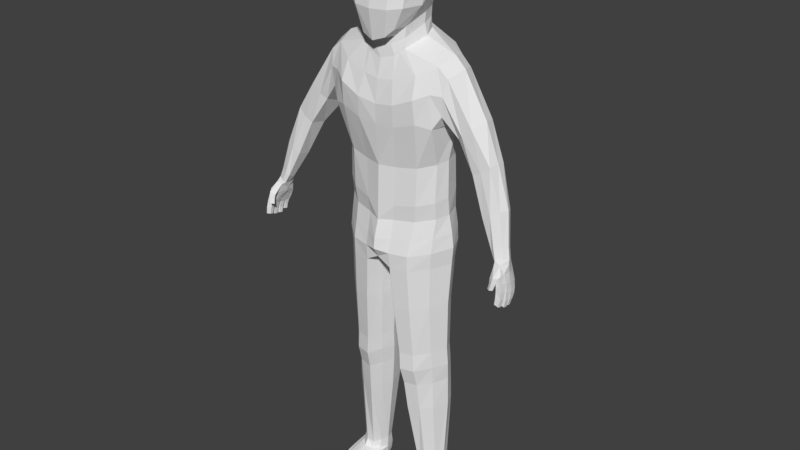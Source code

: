 # Source: char4.blend  (saved by Blender 2.77.0; exported with 4.5.12 LTS)
import bpy
from mathutils import Matrix  # noqa: F401  (used for matrix-valued properties, if any)

bpy.ops.wm.read_factory_settings(use_empty=True)
scene = bpy.context.scene
scene.name = 'Scene'

# ---- collections
col_collection_1 = bpy.data.collections.new('Collection 1'); scene.collection.children.link(col_collection_1)
col_collection_10 = bpy.data.collections.new('Collection 10'); scene.collection.children.link(col_collection_10)

# ---- materials (node trees are filled in below, after node groups)
mat_material = bpy.data.materials.new('Material')
mat_material.alpha_threshold = 0.0
mat_material.use_transparent_shadow = False
mat_material.diffuse_color = (0.5798, 0.4687, 0.2995, 1.0)
mat_material.roughness = 0.5
mat_material.line_color = (0.0, 0.0, 0.0, 1.0)
mat_material_001 = bpy.data.materials.new('Material.001')
mat_material_001.alpha_threshold = 0.0
mat_material_001.use_transparent_shadow = False
mat_material_001.diffuse_color = (0.01103, 0.00512, 0.002769, 1.0)
mat_material_001.roughness = 0.5
mat_material_002 = bpy.data.materials.new('Material.002')
mat_material_002.alpha_threshold = 0.0
mat_material_002.use_transparent_shadow = False
mat_material_002.diffuse_color = (0.07641, 0.04036, 0.01657, 1.0)
mat_material_002.roughness = 0.5
mat_shoes = bpy.data.materials.new('shoes')
mat_shoes.alpha_threshold = 0.0
mat_shoes.use_transparent_shadow = False
mat_shoes.diffuse_color = (0.03511, 0.03511, 0.03511, 1.0)
mat_shoes.roughness = 0.5

# ---- material node trees
mat_material.use_nodes = True; mat_material.node_tree.nodes.clear()
_N = mat_material.node_tree.nodes; _L = mat_material.node_tree.links
n0 = _N.new('ShaderNodeOutputMaterial'); n0.name = 'Material Output'; n0.location = (300, 300)
n1 = _N.new('ShaderNodeBsdfDiffuse'); n1.name = 'Diffuse BSDF'; n1.location = (10, 300)
_L.new(n1.outputs[0], n0.inputs[0])
n0.is_active_output = True
mat_material_001.use_nodes = True; mat_material_001.node_tree.nodes.clear()
_N = mat_material_001.node_tree.nodes; _L = mat_material_001.node_tree.links
n0 = _N.new('ShaderNodeOutputMaterial'); n0.name = 'Material Output'; n0.location = (300, 300)
n1 = _N.new('ShaderNodeBsdfDiffuse'); n1.name = 'Diffuse BSDF'; n1.location = (10, 300)
_L.new(n1.outputs[0], n0.inputs[0])
n0.is_active_output = True
mat_material_002.use_nodes = True; mat_material_002.node_tree.nodes.clear()
_N = mat_material_002.node_tree.nodes; _L = mat_material_002.node_tree.links
n0 = _N.new('ShaderNodeOutputMaterial'); n0.name = 'Material Output'; n0.location = (300, 300)
n1 = _N.new('ShaderNodeBsdfDiffuse'); n1.name = 'Diffuse BSDF'; n1.location = (10, 300)
_L.new(n1.outputs[0], n0.inputs[0])
n0.is_active_output = True
mat_shoes.use_nodes = True; mat_shoes.node_tree.nodes.clear()
_N = mat_shoes.node_tree.nodes; _L = mat_shoes.node_tree.links
n0 = _N.new('ShaderNodeOutputMaterial'); n0.name = 'Material Output'; n0.location = (300, 300)
n1 = _N.new('ShaderNodeBsdfDiffuse'); n1.name = 'Diffuse BSDF'; n1.location = (10, 300)
_L.new(n1.outputs[0], n0.inputs[0])
n0.is_active_output = True

# ---- world
world_world = bpy.data.worlds.new('World'); scene.world = world_world
world_world.color = (0.05088, 0.05088, 0.05088)
world_world.use_sun_shadow = False
world_world.sun_shadow_jitter_overblur = 0.0
world_world.cycles.sampling_method = 'MANUAL'

# ---- meshes
me_cube = bpy.data.meshes.new('Cube')
me_cube.from_pydata([(0.6623, 0.5147, 0.9642), (0.7138, -0.6461, 1.069), (0.4898, -0.9179, -0.637), (0.7633, 0.1452, 1.172), (0.7837, -0.2539, 1.196), (0.5542, -0.601, -0.6224), (0.3007, -1.015, -0.8123), (0.4414, -0.7579, 1.202), (0.7506, 0.3761, 0.2637), (0.6141, 0.1821, -0.3132), (0.758, -0.8133, 0.4583), (0.7166, -0.9157, -0.158), (0.4344, 0.5956, 1.074), (0.8595, 0.05121, 0.3124), (0.6804, -0.1021, -0.3856), (0.8717, -0.3377, 0.5003), (0.8499, -0.4387, -0.158), (0.4949, 0.6783, 0.3149), (0.3566, 0.4151, -0.2278), (0.4752, -1.013, 0.5139), (0.4367, -1.119, -0.1917), (0.4746, -0.3126, 1.452), (0.4764, 0.2548, 1.423), (0.3275, -0.7192, -0.8418), (0.5638, -0.6656, -1.089), (0.5934, 0.2174, -0.8245), (0.7223, -0.1058, -0.8982), (0.3818, 0.4433, -0.8024), (0.3532, -0.751, -1.249), (0.2451, -0.7527, -1.023), (0.5282, -0.6234, -0.873), (0.5957, 0.1877, -0.5694), (0.3147, 0.3993, -0.4868), (0.6606, -0.1168, -0.6376), (1.398, -0.5767, -1.321), (1.407, 0.2405, -1.247), (1.522, -0.1071, -1.177), (0.3991, 0.6717, -1.177), (0.4056, -0.8875, -1.743), (1.394, -0.7444, -2.679), (1.407, 0.4035, -2.334), (1.537, -0.0289, -2.709), (0.3598, 0.7451, -2.169), (0.497, -0.987, -2.771), (1.262, -0.3775, -4.967), (1.248, 0.3608, -4.905), (1.401, -0.06278, -4.917), (0.1478, 0.6695, -4.915), (0.3504, -0.8082, -5.094), (0.242, 0.483, -3.558), (0.4434, -0.7986, -3.78), (1.289, -0.3973, -3.624), (1.394, -0.1159, -3.572), (1.287, 0.2589, -3.507), (0.1763, 0.5341, -4.454), (0.3928, -0.8413, -4.721), (1.402, -0.1161, -4.487), (1.27, -0.4293, -4.555), (1.286, 0.3057, -4.404), (0.3777, 0.8104, -1.603), (0.4994, -1.019, -2.264), (1.34, -0.769, -1.906), (1.402, 0.415, -1.739), (0.395, -0.9665, -0.7217), (0.5483, 0.5551, 1.019), (0.5776, -0.702, 1.136), (0.6268, 0.5219, 0.2718), (0.4853, 0.2986, -0.2705), (0.6166, -0.9131, 0.4861), (0.5767, -1.017, -0.1748), (0.6292, -0.2833, 1.324), (0.6199, 0.2, 1.298), (0.4409, -0.661, -0.734), (0.488, 0.3293, -0.8135), (0.4585, -0.7083, -1.169), (0.4552, 0.2935, -0.5281), (0.3866, -0.6881, -0.9479), (0.9709, 0.5707, -1.164), (0.9766, -0.802, -1.57), (0.9116, 0.6845, -2.165), (1.046, -0.9117, -2.607), (0.7441, 0.5774, -4.939), (0.8673, -0.6741, -5.044), (0.802, 0.433, -3.48), (0.9504, -0.7016, -3.707), (0.6922, 0.4856, -4.432), (0.9165, -0.7034, -4.635), (0.942, 0.7574, -1.648), (1.024, -0.9664, -2.049), (3.428, -0.7512, -5.098), (3.441, -0.4796, -5.163), (3.507, -0.6308, -5.11), (3.217, -0.7841, -5.189), (3.237, -0.4919, -5.224), (3.244, -0.6475, -5.24), (3.262, -0.8319, -5.144), (3.304, -0.4471, -5.222), (2.88, -0.3034, -3.198), (2.832, -0.5473, -3.223), (2.412, -0.5808, -3.494), (2.356, -0.224, -3.554), (2.69, 0.04067, -3.35), (2.481, 0.03121, -3.489), (2.62, -0.5835, -3.391), (2.861, -0.09353, -3.238), (2.475, -0.225, -2.369), (1.963, -0.5029, -2.83), (2.0, 0.2569, -2.78), (2.094, -0.5949, -2.695), (2.334, -0.5706, -2.496), (1.877, -0.05572, -2.977), (2.236, 0.2408, -2.524), (2.411, 0.05812, -2.413), (3.187, -0.6124, -4.121), (2.773, -0.3833, -4.409), (3.028, -0.1469, -4.264), (3.199, -0.2411, -4.164), (3.277, -0.4167, -4.12), (2.789, -0.6849, -4.353), (2.898, -0.1933, -4.352), (2.99, -0.6976, -4.221), (1.79, -0.1241, -1.408), (1.574, -0.632, -2.383), (1.582, 0.316, -2.288), (1.604, -0.6664, -1.92), (1.669, -0.5673, -1.545), (1.602, -0.04919, -2.65), (1.589, 0.3693, -1.798), (1.682, 0.2044, -1.469), (1.25, -0.4674, -5.435), (1.294, 0.3997, -5.353), (1.479, -0.04789, -5.365), (0.1121, 0.7729, -5.364), (0.3488, -0.9086, -5.545), (0.8406, 0.7357, -5.326), (0.8313, -0.7896, -5.512), (1.213, -0.5105, -6.196), (1.288, 0.332, -6.176), (1.48, -0.03702, -6.16), (0.3808, 0.6132, -6.191), (0.3525, -0.9506, -6.258), (0.7429, 0.6603, -6.222), (0.8104, -0.8704, -6.262), (0.06672, -0.1376, -6.254), (0.1837, -0.5344, -6.24), (0.1717, 0.3544, -6.273), (1.313, 0.01571, -12.06), (1.241, 0.2457, -12.05), (0.9695, 0.3679, -12.07), (0.769, 0.3174, -12.06), (1.015, -0.3228, -12.15), (1.209, -0.1547, -12.15), (0.8054, -0.3113, -12.17), (0.634, 0.2174, -12.08), (0.659, -0.1716, -12.11), (0.5728, 0.01113, -12.08), (1.521, -0.0424, -5.73), (1.32, 0.3955, -5.729), (0.3416, -0.9776, -5.884), (0.8167, -0.8756, -5.867), (1.246, -0.5229, -5.791), (0.8618, 0.7948, -5.733), (0.186, 0.8547, -5.746), (0.9017, -0.7168, -9.021), (1.413, -0.006014, -8.94), (1.207, -0.369, -8.97), (1.268, 0.2797, -8.954), (0.8506, 0.4852, -8.986), (0.376, -0.4084, -9.028), (0.537, -0.7918, -9.036), (0.2641, -0.07957, -9.041), (0.3654, 0.2862, -9.045), (0.522, 0.4887, -9.024), (1.436, -0.08494, -7.203), (0.7852, 0.5674, -7.287), (0.4314, -0.8922, -7.324), (0.3862, 0.5982, -7.301), (0.8432, -0.8173, -7.309), (1.199, -0.5037, -7.242), (1.267, 0.2441, -7.224), (0.2424, -0.5453, -7.319), (0.127, -0.1715, -7.336), (0.2281, 0.2925, -7.348), (0.9415, -0.5181, -10.2), (1.205, -0.3022, -10.17), (1.258, 0.351, -10.14), (0.4815, -0.3221, -10.22), (0.3733, -0.01066, -10.21), (0.4732, 0.3776, -10.19), (1.383, 0.06908, -10.13), (0.8997, 0.5742, -10.14), (0.618, -0.5918, -10.22), (0.6249, 0.555, -10.14), (0.8824, -0.7174, -8.568), (1.193, -0.408, -8.525), (1.253, 0.246, -8.509), (0.3538, -0.4446, -8.587), (0.2447, -0.1171, -8.6), (0.3426, 0.2701, -8.607), (1.4, -0.04238, -8.493), (0.8318, 0.4938, -8.549), (0.5167, -0.7897, -8.583), (0.4945, 0.5048, -8.579), (1.386, 0.04505, -9.395), (0.8662, 0.5476, -9.428), (0.5698, -0.6743, -9.481), (0.5663, 0.5395, -9.447), (0.912, -0.6003, -9.465), (1.195, -0.3197, -9.434), (1.252, 0.327, -9.403), (0.4224, -0.3483, -9.484), (0.3127, -0.03114, -9.485), (0.4128, 0.3461, -9.479), (1.343, -0.01841, -12.33), (1.286, 0.2729, -12.29), (0.9792, 0.4351, -12.32), (0.7651, 0.361, -12.31), (1.021, -0.4129, -12.31), (1.225, -0.2241, -12.3), (0.8092, -0.3542, -12.33), (0.6169, 0.2379, -12.34), (0.6611, -0.2013, -12.33), (0.5735, -0.001471, -12.37), (1.377, -0.0202, -12.58), (1.298, 0.2538, -12.58), (0.9967, 0.4004, -12.6), (0.7877, 0.3276, -12.6), (0.6418, 0.2194, -12.61), (0.5763, -0.002523, -12.62), (1.345, -0.7032, -12.43), (1.039, -1.129, -12.47), (1.243, -0.9377, -12.45), (0.8097, -1.14, -12.47), (0.6609, -1.079, -12.48), (0.5927, -0.8704, -12.47), (1.352, -0.7457, -12.58), (1.051, -1.182, -12.59), (1.255, -0.9463, -12.58), (0.82, -1.2, -12.59), (0.6708, -1.131, -12.61), (0.5953, -0.9201, -12.61), (0.8126, -0.8062, -12.39), (0.6811, -0.6967, -12.42), (1.351, -0.438, -12.59), (1.345, -0.4119, -12.38), (1.217, -0.5975, -12.36), (1.014, -0.8058, -12.36), (0.5874, -0.5033, -12.43), (0.6213, -0.5329, -12.62), (0.6272, 0.2302, -12.48), (0.7754, 0.3529, -12.46), (1.363, -0.01962, -12.46), (1.295, 0.2653, -12.44), (0.5725, -0.002183, -12.5), (0.9884, 0.4267, -12.46), (1.249, -0.942, -12.51), (1.349, -0.7244, -12.5), (0.5978, -0.8951, -12.54), (0.6658, -1.115, -12.54), (0.8148, -1.181, -12.53), (1.045, -1.165, -12.53), (0.6079, -0.5184, -12.52), (1.348, -0.425, -12.48), (3.486, -1.102, -6.003), (3.607, -1.115, -6.025), (3.422, -0.981, -5.564), (3.583, -0.9943, -5.512), (3.492, -1.017, -6.028), (3.613, -1.03, -6.05), (3.413, -0.8666, -5.626), (3.615, -0.8473, -5.555), (3.629, -1.08, -5.867), (3.614, -1.041, -5.694), (3.46, -1.022, -5.716), (3.486, -1.069, -5.859), (3.631, -0.9233, -5.728), (3.638, -0.9776, -5.896), (3.495, -0.9689, -5.888), (3.467, -0.9223, -5.752), (3.51, -0.9334, -6.069), (3.633, -0.9399, -6.095), (3.512, -0.8488, -6.089), (3.635, -0.8517, -6.115), (3.426, -0.7246, -5.674), (3.617, -0.7055, -5.602), (3.654, -0.9138, -5.929), (3.641, -0.8881, -5.75), (3.478, -0.8859, -5.774), (3.509, -0.9085, -5.919), (3.654, -0.7606, -5.783), (3.659, -0.8049, -5.954), (3.515, -0.8071, -5.942), (3.49, -0.7704, -5.805), (3.502, -0.7814, -6.09), (3.623, -0.7835, -6.114), (3.497, -0.6949, -6.111), (3.618, -0.6971, -6.135), (3.414, -0.5697, -5.698), (3.581, -0.5569, -5.634), (3.652, -0.7562, -5.953), (3.65, -0.7311, -5.784), (3.487, -0.7377, -5.808), (3.509, -0.7575, -5.943), (3.637, -0.6057, -5.811), (3.644, -0.6508, -5.979), (3.501, -0.6539, -5.968), (3.475, -0.6168, -5.832), (3.485, -0.606, -6.036), (3.578, -0.6067, -6.057), (3.48, -0.5392, -6.051), (3.573, -0.5399, -6.072), (3.401, -0.4496, -5.712), (3.543, -0.441, -5.656), (3.6, -0.5883, -5.929), (3.594, -0.5705, -5.793), (3.469, -0.576, -5.809), (3.49, -0.59, -5.92), (3.58, -0.4727, -5.811), (3.591, -0.5065, -5.948), (3.481, -0.5095, -5.938), (3.454, -0.4815, -5.825), (3.536, -0.98, -5.362), (3.538, -0.8478, -5.359), (3.542, -0.6535, -5.398), (3.503, -0.5158, -5.43), (3.462, -0.4099, -5.451), (3.362, -0.9407, -5.46), (3.324, -0.8182, -5.447), (3.313, -0.6842, -5.484), (3.322, -0.5645, -5.497), (3.326, -0.4466, -5.518), (3.303, -1.118, -5.675), (3.38, -1.175, -5.662), (3.271, -0.8733, -5.231), (3.43, -0.8686, -5.191), (3.362, -1.061, -5.692), (3.439, -1.117, -5.679), (3.527, -0.6677, -5.209), (3.41, -1.155, -5.532), (3.433, -1.126, -5.384), (3.311, -1.063, -5.446), (3.319, -1.092, -5.562), (3.508, -1.042, -5.416), (3.482, -1.087, -5.551), (3.388, -1.026, -5.579), (3.393, -0.9937, -5.494), (3.429, -0.4282, -5.284), (3.271, -0.6693, -5.364), (3.305, -0.4598, -5.329), (3.359, -0.7124, -4.872), (3.113, -0.5839, -5.052), (3.231, -0.3807, -4.995), (3.37, -0.4271, -4.929), (3.437, -0.5783, -4.88), (3.11, -0.7537, -4.994), (3.15, -0.4241, -5.018), (3.191, -0.7909, -4.929), (-0.6623, 0.5147, 0.9642), (-0.7138, -0.6461, 1.069), (-0.4898, -0.9179, -0.637), (-0.7633, 0.1452, 1.172), (-0.7837, -0.2539, 1.196), (-0.5542, -0.601, -0.6224), (-0.3007, -1.015, -0.8123), (-0.4414, -0.7579, 1.202), (-0.7506, 0.3761, 0.2637), (-0.6141, 0.1821, -0.3132), (-0.758, -0.8133, 0.4583), (-0.7166, -0.9157, -0.158), (-0.4344, 0.5956, 1.074), (-0.8595, 0.05121, 0.3124), (-0.6804, -0.1021, -0.3856), (-0.8717, -0.3377, 0.5003), (-0.8499, -0.4387, -0.158), (-0.4949, 0.6783, 0.3149), (-0.3566, 0.4151, -0.2278), (-0.4752, -1.013, 0.5139), (-0.4367, -1.119, -0.1917), (-0.4746, -0.3126, 1.452), (-0.4764, 0.2548, 1.423), (-0.3275, -0.7192, -0.8418), (0.0, -1.071, -0.9156), (0.0, -0.8035, 1.205), (0.0, 0.5883, 1.089), (0.0, 0.6868, 0.3412), (0.0, 0.4296, -0.2306), (0.0, -1.063, 0.509), (0.0, -1.174, -0.213), (0.0, -0.3116, 1.453), (0.0, 0.2628, 1.431), (0.0, -0.7512, -0.8771), (-0.5638, -0.6656, -1.089), (-0.5934, 0.2174, -0.8245), (-0.7223, -0.1058, -0.8982), (-0.3818, 0.4433, -0.8024), (-0.3532, -0.751, -1.249), (0.0, 0.4599, -0.8032), (0.0, -0.8118, -1.36), (-0.2451, -0.7527, -1.023), (-0.5282, -0.6234, -0.873), (-0.5957, 0.1877, -0.5694), (-0.3147, 0.3993, -0.4868), (0.0, 0.4298, -0.5381), (-0.6606, -0.1168, -0.6376), (0.0, -0.7643, -1.087), (-1.398, -0.5767, -1.321), (-1.407, 0.2405, -1.247), (-1.522, -0.1071, -1.177), (-0.3991, 0.6717, -1.177), (-0.4056, -0.8875, -1.743), (0.0, 0.613, -1.117), (0.0, -0.9143, -1.79), (-1.394, -0.7444, -2.679), (-1.407, 0.4035, -2.334), (-1.537, -0.0289, -2.709), (-0.3598, 0.7451, -2.169), (-0.497, -0.987, -2.771), (0.0, 0.697, -2.208), (0.0, -0.9967, -2.791), (-1.262, -0.3775, -4.967), (-1.248, 0.3608, -4.905), (-1.401, -0.06278, -4.917), (-0.1478, 0.6695, -4.915), (-0.3504, -0.8082, -5.094), (0.0, 0.6913, -4.917), (0.0, -0.9489, -5.118), (-0.242, 0.483, -3.558), (0.0, 0.519, -3.538), (-0.4434, -0.7986, -3.78), (-1.289, -0.3973, -3.624), (-1.394, -0.1159, -3.572), (-1.287, 0.2589, -3.507), (0.0, -0.9094, -3.783), (-0.1763, 0.5341, -4.454), (-0.3928, -0.8413, -4.721), (-1.402, -0.1161, -4.487), (0.0, -0.9357, -4.714), (0.0, 0.5837, -4.428), (-1.27, -0.4293, -4.555), (-1.286, 0.3057, -4.404), (-0.3777, 0.8104, -1.603), (0.0, 0.7671, -1.595), (-0.4994, -1.019, -2.264), (-1.34, -0.769, -1.906), (-1.402, 0.415, -1.739), (0.0, -0.9954, -2.337), (-0.395, -0.9665, -0.7217), (-0.5483, 0.5551, 1.019), (-0.5776, -0.702, 1.136), (-0.6268, 0.5219, 0.2718), (-0.4853, 0.2986, -0.2705), (-0.6166, -0.9131, 0.4861), (-0.5767, -1.017, -0.1748), (-0.6292, -0.2833, 1.324), (-0.6199, 0.2, 1.298), (-0.4409, -0.661, -0.734), (-0.488, 0.3293, -0.8135), (-0.4585, -0.7083, -1.169), (-0.4552, 0.2935, -0.5281), (-0.3866, -0.6881, -0.9479), (-0.9709, 0.5707, -1.164), (-0.9766, -0.802, -1.57), (-0.9116, 0.6845, -2.165), (-1.046, -0.9117, -2.607), (-0.7441, 0.5774, -4.939), (-0.8673, -0.6741, -5.044), (-0.802, 0.433, -3.48), (-0.9504, -0.7016, -3.707), (-0.6922, 0.4856, -4.432), (-0.9165, -0.7034, -4.635), (-0.942, 0.7574, -1.648), (-1.024, -0.9664, -2.049), (-3.428, -0.7512, -5.098), (-3.441, -0.4796, -5.163), (-3.507, -0.6308, -5.11), (-3.217, -0.7841, -5.189), (-3.237, -0.4919, -5.224), (-3.244, -0.6475, -5.24), (-3.262, -0.8319, -5.144), (-3.304, -0.4471, -5.222), (-2.88, -0.3034, -3.198), (-2.832, -0.5473, -3.223), (-2.412, -0.5808, -3.494), (-2.356, -0.224, -3.554), (-2.69, 0.04067, -3.35), (-2.481, 0.03121, -3.489), (-2.62, -0.5835, -3.391), (-2.861, -0.09353, -3.238), (-2.475, -0.225, -2.369), (-1.963, -0.5029, -2.83), (-2.0, 0.2569, -2.78), (-2.094, -0.5949, -2.695), (-2.334, -0.5706, -2.496), (-1.877, -0.05572, -2.977), (-2.236, 0.2408, -2.524), (-2.411, 0.05812, -2.413), (-3.187, -0.6124, -4.121), (-2.773, -0.3833, -4.409), (-3.028, -0.1469, -4.264), (-3.199, -0.2411, -4.164), (-3.277, -0.4167, -4.12), (-2.789, -0.6849, -4.353), (-2.898, -0.1933, -4.352), (-2.99, -0.6976, -4.221), (-1.79, -0.1241, -1.408), (-1.574, -0.632, -2.383), (-1.582, 0.316, -2.288), (-1.604, -0.6664, -1.92), (-1.669, -0.5673, -1.545), (-1.602, -0.04919, -2.65), (-1.589, 0.3693, -1.798), (-1.682, 0.2044, -1.469), (-1.25, -0.4674, -5.435), (-1.294, 0.3997, -5.353), (-1.479, -0.04789, -5.365), (-0.1121, 0.7729, -5.364), (-0.3488, -0.9086, -5.545), (0.0, 0.8213, -5.36), (0.0, -1.075, -5.564), (-0.8406, 0.7357, -5.326), (-0.8313, -0.7896, -5.512), (-1.213, -0.5105, -6.196), (-1.288, 0.332, -6.176), (-1.48, -0.03702, -6.16), (-0.3808, 0.6132, -6.191), (-0.3525, -0.9506, -6.258), (0.0, 0.641, -6.042), (0.0, -0.9613, -6.066), (-0.7429, 0.6603, -6.222), (-0.8104, -0.8704, -6.262), (0.0, -0.1536, -6.139), (-0.06672, -0.1376, -6.254), (0.0, -0.4021, -6.241), (-0.1837, -0.5344, -6.24), (0.0, 0.3155, -6.067), (-0.1717, 0.3544, -6.273), (-1.313, 0.01571, -12.06), (-1.241, 0.2457, -12.05), (-0.9695, 0.3679, -12.07), (-0.769, 0.3174, -12.06), (-1.015, -0.3228, -12.15), (-1.209, -0.1547, -12.15), (-0.8054, -0.3113, -12.17), (-0.634, 0.2174, -12.08), (-0.659, -0.1716, -12.11), (-0.5728, 0.01113, -12.08), (-1.521, -0.0424, -5.73), (-1.32, 0.3955, -5.729), (-0.3416, -0.9776, -5.884), (-0.8167, -0.8756, -5.867), (-1.246, -0.5229, -5.791), (0.0, -1.11, -5.817), (-0.8618, 0.7948, -5.733), (-0.186, 0.8547, -5.746), (0.0, 0.8704, -5.693), (-0.9017, -0.7168, -9.021), (-1.413, -0.006014, -8.94), (-1.207, -0.369, -8.97), (-1.268, 0.2797, -8.954), (-0.8506, 0.4852, -8.986), (-0.376, -0.4084, -9.028), (-0.537, -0.7918, -9.036), (-0.2641, -0.07957, -9.041), (-0.3654, 0.2862, -9.045), (-0.522, 0.4887, -9.024), (-1.436, -0.08494, -7.203), (-0.7852, 0.5674, -7.287), (-0.4314, -0.8922, -7.324), (-0.3862, 0.5982, -7.301), (-0.8432, -0.8173, -7.309), (-1.199, -0.5037, -7.242), (-1.267, 0.2441, -7.224), (-0.2424, -0.5453, -7.319), (-0.127, -0.1715, -7.336), (-0.2281, 0.2925, -7.348), (-0.9415, -0.5181, -10.2), (-1.205, -0.3022, -10.17), (-1.258, 0.351, -10.14), (-0.4815, -0.3221, -10.22), (-0.3733, -0.01066, -10.21), (-0.4732, 0.3776, -10.19), (-1.383, 0.06908, -10.13), (-0.8997, 0.5742, -10.14), (-0.618, -0.5918, -10.22), (-0.6249, 0.555, -10.14), (-0.8824, -0.7174, -8.568), (-1.193, -0.408, -8.525), (-1.253, 0.246, -8.509), (-0.3538, -0.4446, -8.587), (-0.2447, -0.1171, -8.6), (-0.3426, 0.2701, -8.607), (-1.4, -0.04238, -8.493), (-0.8318, 0.4938, -8.549), (-0.5167, -0.7897, -8.583), (-0.4945, 0.5048, -8.579), (-1.386, 0.04505, -9.395), (-0.8662, 0.5476, -9.428), (-0.5698, -0.6743, -9.481), (-0.5663, 0.5395, -9.447), (-0.912, -0.6003, -9.465), (-1.195, -0.3197, -9.434), (-1.252, 0.327, -9.403), (-0.4224, -0.3483, -9.484), (-0.3127, -0.03114, -9.485), (-0.4128, 0.3461, -9.479), (-1.343, -0.01841, -12.33), (-1.286, 0.2729, -12.29), (-0.9792, 0.4351, -12.32), (-0.7651, 0.361, -12.31), (-1.021, -0.4129, -12.31), (-1.225, -0.2241, -12.3), (-0.8092, -0.3542, -12.33), (-0.6169, 0.2379, -12.34), (-0.6611, -0.2013, -12.33), (-0.5735, -0.001471, -12.37), (-1.377, -0.0202, -12.58), (-1.298, 0.2538, -12.58), (-0.9967, 0.4004, -12.6), (-0.7877, 0.3276, -12.6), (-0.6418, 0.2194, -12.61), (-0.5763, -0.002523, -12.62), (-1.345, -0.7032, -12.43), (-1.039, -1.129, -12.47), (-1.243, -0.9377, -12.45), (-0.8097, -1.14, -12.47), (-0.6609, -1.079, -12.48), (-0.5927, -0.8704, -12.47), (-1.352, -0.7457, -12.58), (-1.051, -1.182, -12.59), (-1.255, -0.9463, -12.58), (-0.82, -1.2, -12.59), (-0.6708, -1.131, -12.61), (-0.5953, -0.9201, -12.61), (-0.8126, -0.8062, -12.39), (-0.6811, -0.6967, -12.42), (-1.351, -0.438, -12.59), (-1.345, -0.4119, -12.38), (-1.217, -0.5975, -12.36), (-1.014, -0.8058, -12.36), (-0.5874, -0.5033, -12.43), (-0.6213, -0.5329, -12.62), (-0.6272, 0.2302, -12.48), (-0.7754, 0.3529, -12.46), (-1.363, -0.01962, -12.46), (-1.295, 0.2653, -12.44), (-0.5725, -0.002183, -12.5), (-0.9884, 0.4267, -12.46), (-1.249, -0.942, -12.51), (-1.349, -0.7244, -12.5), (-0.5978, -0.8951, -12.54), (-0.6658, -1.115, -12.54), (-0.8148, -1.181, -12.53), (-1.045, -1.165, -12.53), (-0.6079, -0.5184, -12.52), (-1.348, -0.425, -12.48), (-3.486, -1.102, -6.003), (-3.607, -1.115, -6.025), (-3.422, -0.981, -5.564), (-3.583, -0.9943, -5.512), (-3.492, -1.017, -6.028), (-3.613, -1.03, -6.05), (-3.413, -0.8666, -5.626), (-3.615, -0.8473, -5.555), (-3.629, -1.08, -5.867), (-3.614, -1.041, -5.694), (-3.46, -1.022, -5.716), (-3.486, -1.069, -5.859), (-3.631, -0.9233, -5.728), (-3.638, -0.9776, -5.896), (-3.495, -0.9689, -5.888), (-3.467, -0.9223, -5.752), (-3.51, -0.9334, -6.069), (-3.633, -0.9399, -6.095), (-3.512, -0.8488, -6.089), (-3.635, -0.8517, -6.115), (-3.426, -0.7246, -5.674), (-3.617, -0.7055, -5.602), (-3.654, -0.9138, -5.929), (-3.641, -0.8881, -5.75), (-3.478, -0.8859, -5.774), (-3.509, -0.9085, -5.919), (-3.654, -0.7606, -5.783), (-3.659, -0.8049, -5.954), (-3.515, -0.8071, -5.942), (-3.49, -0.7704, -5.805), (-3.502, -0.7814, -6.09), (-3.623, -0.7835, -6.114), (-3.497, -0.6949, -6.111), (-3.618, -0.6971, -6.135), (-3.414, -0.5697, -5.698), (-3.581, -0.5569, -5.634), (-3.652, -0.7562, -5.953), (-3.65, -0.7311, -5.784), (-3.487, -0.7377, -5.808), (-3.509, -0.7575, -5.943), (-3.637, -0.6057, -5.811), (-3.644, -0.6508, -5.979), (-3.501, -0.6539, -5.968), (-3.475, -0.6168, -5.832), (-3.485, -0.606, -6.036), (-3.578, -0.6067, -6.057), (-3.48, -0.5392, -6.051), (-3.573, -0.5399, -6.072), (-3.401, -0.4496, -5.712), (-3.543, -0.441, -5.656), (-3.6, -0.5883, -5.929), (-3.594, -0.5705, -5.793), (-3.469, -0.576, -5.809), (-3.49, -0.59, -5.92), (-3.58, -0.4727, -5.811), (-3.591, -0.5065, -5.948), (-3.481, -0.5095, -5.938), (-3.454, -0.4815, -5.825), (-3.536, -0.98, -5.362), (-3.538, -0.8478, -5.359), (-3.542, -0.6535, -5.398), (-3.503, -0.5158, -5.43), (-3.462, -0.4099, -5.451), (-3.362, -0.9407, -5.46), (-3.324, -0.8182, -5.447), (-3.313, -0.6842, -5.484), (-3.322, -0.5645, -5.497), (-3.326, -0.4466, -5.518), (-3.303, -1.118, -5.675), (-3.38, -1.175, -5.662), (-3.271, -0.8733, -5.231), (-3.43, -0.8686, -5.191), (-3.362, -1.061, -5.692), (-3.439, -1.117, -5.679), (-3.527, -0.6677, -5.209), (-3.41, -1.155, -5.532), (-3.433, -1.126, -5.384), (-3.311, -1.063, -5.446), (-3.319, -1.092, -5.562), (-3.508, -1.042, -5.416), (-3.482, -1.087, -5.551), (-3.388, -1.026, -5.579), (-3.393, -0.9937, -5.494), (-3.429, -0.4282, -5.284), (-3.271, -0.6693, -5.364), (-3.305, -0.4598, -5.329), (-3.359, -0.7124, -4.872), (-3.113, -0.5839, -5.052), (-3.231, -0.3807, -4.995), (-3.37, -0.4271, -4.929), (-3.437, -0.5783, -4.88), (-3.11, -0.7537, -4.994), (-3.15, -0.4241, -5.018), (-3.191, -0.7909, -4.929)], [], [(16, 11, 2, 5), (0, 3, 13, 8), (8, 13, 14, 9), (3, 4, 15, 13), (13, 15, 16, 14), (4, 1, 10, 15), (15, 10, 11, 16), (383, 12, 17, 384), (384, 17, 18, 385), (64, 0, 8, 66), (66, 8, 9, 67), (69, 20, 6, 63), (65, 7, 19, 68), (68, 19, 20, 69), (65, 70, 21, 7), (70, 71, 22, 21), (71, 64, 12, 22), (63, 72, 5, 2), (381, 390, 23, 6), (22, 12, 383, 389), (21, 22, 389, 388), (7, 21, 388, 382), (19, 386, 387, 20), (7, 382, 386, 19), (20, 387, 381, 6), (5, 14, 16), (76, 29, 28, 74), (75, 31, 25, 73), (402, 32, 27, 396), (31, 33, 26, 25), (29, 404, 397, 28), (33, 30, 24, 26), (14, 5, 30, 33), (23, 390, 404, 29), (9, 14, 33, 31), (385, 18, 32, 402), (67, 9, 31, 75), (72, 23, 29, 76), (396, 27, 37, 410), (74, 28, 38, 78), (25, 26, 36, 35), (26, 24, 34, 36), (28, 397, 411, 38), (73, 25, 35, 77), (441, 59, 42, 417), (88, 60, 43, 80), (356, 354, 92, 95), (355, 351, 96, 93), (60, 445, 418, 43), (87, 62, 40, 79), (437, 54, 47, 424), (86, 55, 48, 82), (58, 56, 46, 45), (56, 57, 44, 46), (55, 436, 425, 48), (85, 58, 45, 81), (79, 40, 53, 83), (43, 418, 432, 50), (41, 39, 51, 52), (40, 41, 52, 53), (80, 43, 50, 84), (417, 42, 49, 427), (83, 53, 58, 85), (50, 432, 436, 55), (52, 51, 57, 56), (53, 52, 56, 58), (84, 50, 55, 86), (427, 49, 54, 437), (77, 35, 62, 87), (38, 411, 445, 60), (353, 349, 89, 91), (354, 350, 94, 92), (78, 38, 60, 88), (410, 37, 59, 441), (34, 78, 88, 61), (37, 77, 87, 59), (51, 84, 86, 57), (49, 83, 85, 54), (39, 80, 84, 51), (42, 79, 83, 49), (54, 85, 81, 47), (57, 86, 82, 44), (59, 87, 79, 42), (61, 88, 80, 39), (27, 73, 77, 37), (24, 74, 78, 34), (5, 72, 76, 30), (18, 67, 75, 32), (32, 75, 73, 27), (30, 76, 74, 24), (6, 23, 72, 63), (3, 0, 64, 71), (4, 3, 71, 70), (1, 4, 70, 65), (10, 68, 69, 11), (1, 65, 68, 10), (11, 69, 63, 2), (17, 66, 67, 18), (12, 64, 66, 17), (351, 352, 90, 96), (350, 355, 93, 94), (349, 356, 95, 89), (352, 353, 91, 90), (112, 105, 97, 104), (109, 108, 103, 98), (110, 107, 102, 100), (111, 112, 104, 101), (106, 110, 100, 99), (105, 109, 98, 97), (107, 111, 101, 102), (108, 106, 99, 103), (124, 122, 106, 108), (123, 127, 111, 107), (121, 125, 109, 105), (122, 126, 110, 106), (127, 128, 112, 111), (126, 123, 107, 110), (125, 124, 108, 109), (128, 121, 105, 112), (104, 97, 117, 116), (98, 103, 120, 113), (100, 102, 119, 114), (101, 104, 116, 115), (99, 100, 114, 118), (97, 98, 113, 117), (102, 101, 115, 119), (103, 99, 118, 120), (35, 36, 121, 128), (34, 61, 124, 125), (41, 40, 123, 126), (62, 35, 128, 127), (39, 41, 126, 122), (36, 34, 125, 121), (40, 62, 127, 123), (61, 39, 122, 124), (81, 45, 130, 134), (424, 47, 132, 517), (44, 82, 135, 129), (45, 46, 131, 130), (82, 48, 133, 135), (46, 44, 129, 131), (48, 425, 518, 133), (47, 81, 134, 132), (157, 156, 138, 137), (159, 158, 140, 142), (156, 160, 136, 138), (158, 551, 527, 140), (162, 161, 141, 139), (161, 157, 137, 141), (554, 162, 139, 526), (160, 159, 142, 136), (534, 526, 139, 145), (532, 530, 143, 144), (527, 532, 144, 140), (191, 186, 154, 152), (530, 534, 145, 143), (190, 185, 147, 148), (184, 183, 150, 151), (189, 184, 151, 146), (149, 148, 215, 216), (155, 153, 220, 222), (148, 147, 214, 215), (154, 155, 222, 221), (186, 187, 155, 154), (185, 189, 146, 147), (183, 191, 152, 150), (187, 188, 153, 155), (192, 190, 148, 149), (188, 192, 149, 153), (129, 135, 159, 160), (517, 132, 162, 554), (134, 130, 157, 161), (132, 134, 161, 162), (133, 518, 551, 158), (131, 129, 160, 156), (135, 133, 158, 159), (130, 131, 156, 157), (198, 202, 172, 171), (202, 200, 167, 172), (197, 198, 171, 170), (193, 201, 169, 163), (195, 199, 164, 166), (196, 197, 170, 168), (199, 194, 165, 164), (194, 193, 163, 165), (200, 195, 166, 167), (201, 196, 168, 169), (140, 144, 180, 175), (141, 137, 179, 174), (136, 142, 177, 178), (138, 136, 178, 173), (144, 143, 181, 180), (137, 138, 173, 179), (142, 140, 175, 177), (143, 145, 182, 181), (139, 141, 174, 176), (145, 139, 176, 182), (212, 206, 192, 188), (206, 204, 190, 192), (211, 212, 188, 187), (207, 205, 191, 183), (209, 203, 189, 185), (210, 211, 187, 186), (203, 208, 184, 189), (208, 207, 183, 184), (204, 209, 185, 190), (205, 210, 186, 191), (175, 180, 196, 201), (174, 179, 195, 200), (178, 177, 193, 194), (173, 178, 194, 199), (180, 181, 197, 196), (179, 173, 199, 195), (177, 175, 201, 193), (181, 182, 198, 197), (176, 174, 200, 202), (182, 176, 202, 198), (169, 168, 210, 205), (167, 166, 209, 204), (165, 163, 207, 208), (164, 165, 208, 203), (168, 170, 211, 210), (166, 164, 203, 209), (163, 169, 205, 207), (170, 171, 212, 211), (172, 167, 204, 206), (171, 172, 206, 212), (248, 243, 235, 240), (252, 251, 223, 224), (244, 245, 231, 229), (249, 250, 226, 227), (152, 154, 221, 219), (150, 152, 219, 217), (151, 150, 217, 218), (153, 149, 216, 220), (146, 151, 218, 213), (147, 146, 213, 214), (246, 241, 232, 230), (224, 223, 228, 227), (242, 247, 234, 233), (226, 225, 224, 227), (254, 252, 224, 225), (253, 249, 227, 228), (250, 254, 225, 226), (262, 244, 229, 256), (245, 246, 230, 231), (261, 248, 240, 257), (258, 257, 240, 239), (256, 255, 237, 235), (235, 237, 239, 240), (237, 236, 238, 239), (259, 258, 239, 238), (260, 259, 238, 236), (255, 260, 236, 237), (241, 242, 233, 232), (219, 221, 242, 241), (253, 228, 248, 261), (218, 217, 246, 245), (251, 213, 244, 262), (221, 222, 247, 242), (217, 219, 241, 246), (213, 218, 245, 244), (228, 223, 243, 248), (223, 251, 262, 243), (222, 253, 261, 247), (231, 230, 260, 255), (230, 232, 259, 260), (232, 233, 258, 259), (229, 231, 255, 256), (233, 234, 257, 258), (247, 261, 257, 234), (243, 262, 256, 235), (216, 215, 254, 250), (222, 220, 249, 253), (215, 214, 252, 254), (220, 216, 250, 249), (214, 213, 251, 252), (272, 266, 265, 273), (268, 276, 271, 264), (276, 268, 267, 277), (268, 264, 263, 267), (273, 265, 269, 278), (275, 270, 266, 272), (276, 275, 272, 271), (263, 274, 277, 267), (274, 273, 278, 277), (270, 275, 278, 269), (275, 276, 277, 278), (264, 271, 274, 263), (271, 272, 273, 274), (286, 270, 269, 287), (282, 290, 285, 280), (290, 282, 281, 291), (282, 280, 279, 281), (287, 269, 283, 292), (289, 284, 270, 286), (290, 289, 286, 285), (279, 288, 291, 281), (288, 287, 292, 291), (284, 289, 292, 283), (289, 290, 291, 292), (280, 285, 288, 279), (285, 286, 287, 288), (300, 284, 283, 301), (296, 304, 299, 294), (304, 296, 295, 305), (296, 294, 293, 295), (301, 283, 297, 306), (303, 298, 284, 300), (304, 303, 300, 299), (293, 302, 305, 295), (302, 301, 306, 305), (298, 303, 306, 297), (303, 304, 305, 306), (294, 299, 302, 293), (299, 300, 301, 302), (314, 298, 297, 315), (310, 318, 313, 308), (318, 310, 309, 319), (310, 308, 307, 309), (315, 297, 311, 320), (317, 312, 298, 314), (318, 317, 314, 313), (307, 316, 319, 309), (316, 315, 320, 319), (312, 317, 320, 311), (317, 318, 319, 320), (308, 313, 316, 307), (313, 314, 315, 316), (298, 312, 325, 324), (266, 270, 322, 321), (284, 298, 324, 323), (270, 284, 323, 322), (265, 326, 327, 269), (269, 327, 328, 283), (283, 328, 329, 297), (297, 329, 330, 311), (311, 330, 325, 312), (265, 266, 321, 326), (339, 334, 333, 340), (336, 343, 338, 332), (343, 336, 335, 344), (336, 332, 331, 335), (340, 333, 326, 345), (342, 321, 334, 339), (343, 342, 339, 338), (331, 341, 344, 335), (341, 340, 345, 344), (321, 342, 345, 326), (342, 343, 344, 345), (332, 338, 341, 331), (338, 339, 340, 341), (324, 325, 346, 337), (330, 329, 347, 348), (325, 330, 348, 346), (322, 323, 337), (328, 327, 347), (323, 324, 337), (329, 328, 347), (327, 326, 333, 347), (322, 337, 334, 321), (90, 91, 337, 346), (91, 89, 334, 337), (96, 90, 346, 348), (95, 333, 334, 89), (94, 93, 96, 348, 347), (94, 347, 333, 95, 92), (116, 117, 353, 352), (113, 120, 356, 349), (114, 119, 355, 350), (115, 116, 352, 351), (118, 114, 350, 354), (117, 113, 349, 353), (119, 115, 351, 355), (120, 118, 354, 356), (373, 362, 359, 368), (357, 365, 370, 360), (365, 366, 371, 370), (360, 370, 372, 361), (370, 371, 373, 372), (361, 372, 367, 358), (372, 373, 368, 367), (383, 384, 374, 369), (384, 385, 375, 374), (447, 449, 365, 357), (449, 450, 366, 365), (452, 446, 363, 377), (448, 451, 376, 364), (451, 452, 377, 376), (448, 364, 378, 453), (453, 378, 379, 454), (454, 379, 369, 447), (446, 359, 362, 455), (381, 363, 380, 390), (379, 389, 383, 369), (378, 388, 389, 379), (364, 382, 388, 378), (376, 377, 387, 386), (364, 376, 386, 382), (377, 363, 381, 387), (362, 373, 371), (459, 457, 395, 398), (458, 456, 392, 400), (402, 396, 394, 401), (400, 392, 393, 403), (398, 395, 397, 404), (403, 393, 391, 399), (371, 403, 399, 362), (380, 398, 404, 390), (366, 400, 403, 371), (385, 402, 401, 375), (450, 458, 400, 366), (455, 459, 398, 380), (396, 410, 408, 394), (457, 461, 409, 395), (392, 406, 407, 393), (393, 407, 405, 391), (395, 409, 411, 397), (456, 460, 406, 392), (441, 417, 415, 440), (471, 463, 416, 442), (748, 478, 475, 746), (747, 476, 479, 743), (442, 416, 418, 445), (470, 462, 413, 444), (437, 424, 422, 433), (469, 465, 423, 434), (439, 420, 421, 435), (435, 421, 419, 438), (434, 423, 425, 436), (468, 464, 420, 439), (462, 466, 431, 413), (416, 428, 432, 418), (414, 430, 429, 412), (413, 431, 430, 414), (463, 467, 428, 416), (417, 427, 426, 415), (466, 468, 439, 431), (428, 434, 436, 432), (430, 435, 438, 429), (431, 439, 435, 430), (467, 469, 434, 428), (427, 437, 433, 426), (460, 470, 444, 406), (409, 442, 445, 411), (745, 474, 472, 741), (746, 475, 477, 742), (461, 471, 442, 409), (410, 441, 440, 408), (405, 443, 471, 461), (408, 440, 470, 460), (429, 438, 469, 467), (426, 433, 468, 466), (412, 429, 467, 463), (415, 426, 466, 462), (433, 422, 464, 468), (438, 419, 465, 469), (440, 415, 462, 470), (443, 412, 463, 471), (394, 408, 460, 456), (391, 405, 461, 457), (362, 399, 459, 455), (375, 401, 458, 450), (401, 394, 456, 458), (399, 391, 457, 459), (363, 446, 455, 380), (360, 454, 447, 357), (361, 453, 454, 360), (358, 448, 453, 361), (367, 368, 452, 451), (358, 367, 451, 448), (368, 359, 446, 452), (374, 375, 450, 449), (369, 374, 449, 447), (743, 479, 473, 744), (742, 477, 476, 747), (741, 472, 478, 748), (744, 473, 474, 745), (495, 487, 480, 488), (492, 481, 486, 491), (493, 483, 485, 490), (494, 484, 487, 495), (489, 482, 483, 493), (488, 480, 481, 492), (490, 485, 484, 494), (491, 486, 482, 489), (507, 491, 489, 505), (506, 490, 494, 510), (504, 488, 492, 508), (505, 489, 493, 509), (510, 494, 495, 511), (509, 493, 490, 506), (508, 492, 491, 507), (511, 495, 488, 504), (487, 499, 500, 480), (481, 496, 503, 486), (483, 497, 502, 485), (484, 498, 499, 487), (482, 501, 497, 483), (480, 500, 496, 481), (485, 502, 498, 484), (486, 503, 501, 482), (406, 511, 504, 407), (405, 508, 507, 443), (414, 509, 506, 413), (444, 510, 511, 406), (412, 505, 509, 414), (407, 504, 508, 405), (413, 506, 510, 444), (443, 507, 505, 412), (464, 519, 513, 420), (424, 517, 515, 422), (419, 512, 520, 465), (420, 513, 514, 421), (465, 520, 516, 423), (421, 514, 512, 419), (423, 516, 518, 425), (422, 515, 519, 464), (547, 522, 523, 546), (549, 529, 525, 548), (546, 523, 521, 550), (548, 525, 527, 551), (553, 524, 528, 552), (552, 528, 522, 547), (554, 526, 524, 553), (550, 521, 529, 549), (534, 535, 524, 526), (532, 533, 531, 530), (527, 525, 533, 532), (583, 542, 544, 578), (530, 531, 535, 534), (582, 538, 537, 577), (576, 541, 540, 575), (581, 536, 541, 576), (539, 608, 607, 538), (545, 614, 612, 543), (538, 607, 606, 537), (544, 613, 614, 545), (578, 544, 545, 579), (577, 537, 536, 581), (575, 540, 542, 583), (579, 545, 543, 580), (584, 539, 538, 582), (580, 543, 539, 584), (512, 550, 549, 520), (517, 554, 553, 515), (519, 552, 547, 513), (515, 553, 552, 519), (516, 548, 551, 518), (514, 546, 550, 512), (520, 549, 548, 516), (513, 547, 546, 514), (590, 563, 564, 594), (594, 564, 559, 592), (589, 562, 563, 590), (585, 555, 561, 593), (587, 558, 556, 591), (588, 560, 562, 589), (591, 556, 557, 586), (586, 557, 555, 585), (592, 559, 558, 587), (593, 561, 560, 588), (525, 567, 572, 533), (528, 566, 571, 522), (521, 570, 569, 529), (523, 565, 570, 521), (533, 572, 573, 531), (522, 571, 565, 523), (529, 569, 567, 525), (531, 573, 574, 535), (524, 568, 566, 528), (535, 574, 568, 524), (604, 580, 584, 598), (598, 584, 582, 596), (603, 579, 580, 604), (599, 575, 583, 597), (601, 577, 581, 595), (602, 578, 579, 603), (595, 581, 576, 600), (600, 576, 575, 599), (596, 582, 577, 601), (597, 583, 578, 602), (567, 593, 588, 572), (566, 592, 587, 571), (570, 586, 585, 569), (565, 591, 586, 570), (572, 588, 589, 573), (571, 587, 591, 565), (569, 585, 593, 567), (573, 589, 590, 574), (568, 594, 592, 566), (574, 590, 594, 568), (561, 597, 602, 560), (559, 596, 601, 558), (557, 600, 599, 555), (556, 595, 600, 557), (560, 602, 603, 562), (558, 601, 595, 556), (555, 599, 597, 561), (562, 603, 604, 563), (564, 598, 596, 559), (563, 604, 598, 564), (640, 632, 627, 635), (644, 616, 615, 643), (636, 621, 623, 637), (641, 619, 618, 642), (542, 611, 613, 544), (540, 609, 611, 542), (541, 610, 609, 540), (543, 612, 608, 539), (536, 605, 610, 541), (537, 606, 605, 536), (638, 622, 624, 633), (616, 619, 620, 615), (634, 625, 626, 639), (618, 619, 616, 617), (646, 617, 616, 644), (645, 620, 619, 641), (642, 618, 617, 646), (654, 648, 621, 636), (637, 623, 622, 638), (653, 649, 632, 640), (650, 631, 632, 649), (648, 627, 629, 647), (627, 632, 631, 629), (629, 631, 630, 628), (651, 630, 631, 650), (652, 628, 630, 651), (647, 629, 628, 652), (633, 624, 625, 634), (611, 633, 634, 613), (645, 653, 640, 620), (610, 637, 638, 609), (643, 654, 636, 605), (613, 634, 639, 614), (609, 638, 633, 611), (605, 636, 637, 610), (620, 640, 635, 615), (615, 635, 654, 643), (614, 639, 653, 645), (623, 647, 652, 622), (622, 652, 651, 624), (624, 651, 650, 625), (621, 648, 647, 623), (625, 650, 649, 626), (639, 626, 649, 653), (635, 627, 648, 654), (608, 642, 646, 607), (614, 645, 641, 612), (607, 646, 644, 606), (612, 641, 642, 608), (606, 644, 643, 605), (664, 665, 657, 658), (660, 656, 663, 668), (668, 669, 659, 660), (660, 659, 655, 656), (665, 670, 661, 657), (667, 664, 658, 662), (668, 663, 664, 667), (655, 659, 669, 666), (666, 669, 670, 665), (662, 661, 670, 667), (667, 670, 669, 668), (656, 655, 666, 663), (663, 666, 665, 664), (678, 679, 661, 662), (674, 672, 677, 682), (682, 683, 673, 674), (674, 673, 671, 672), (679, 684, 675, 661), (681, 678, 662, 676), (682, 677, 678, 681), (671, 673, 683, 680), (680, 683, 684, 679), (676, 675, 684, 681), (681, 684, 683, 682), (672, 671, 680, 677), (677, 680, 679, 678), (692, 693, 675, 676), (688, 686, 691, 696), (696, 697, 687, 688), (688, 687, 685, 686), (693, 698, 689, 675), (695, 692, 676, 690), (696, 691, 692, 695), (685, 687, 697, 694), (694, 697, 698, 693), (690, 689, 698, 695), (695, 698, 697, 696), (686, 685, 694, 691), (691, 694, 693, 692), (706, 707, 689, 690), (702, 700, 705, 710), (710, 711, 701, 702), (702, 701, 699, 700), (707, 712, 703, 689), (709, 706, 690, 704), (710, 705, 706, 709), (699, 701, 711, 708), (708, 711, 712, 707), (704, 703, 712, 709), (709, 712, 711, 710), (700, 699, 708, 705), (705, 708, 707, 706), (690, 716, 717, 704), (658, 713, 714, 662), (676, 715, 716, 690), (662, 714, 715, 676), (657, 661, 719, 718), (661, 675, 720, 719), (675, 689, 721, 720), (689, 703, 722, 721), (703, 704, 717, 722), (657, 718, 713, 658), (731, 732, 725, 726), (728, 724, 730, 735), (735, 736, 727, 728), (728, 727, 723, 724), (732, 737, 718, 725), (734, 731, 726, 713), (735, 730, 731, 734), (723, 727, 736, 733), (733, 736, 737, 732), (713, 718, 737, 734), (734, 737, 736, 735), (724, 723, 733, 730), (730, 733, 732, 731), (716, 729, 738, 717), (722, 740, 739, 721), (717, 738, 740, 722), (714, 729, 715), (720, 739, 719), (715, 729, 716), (721, 739, 720), (719, 739, 725, 718), (714, 713, 726, 729), (473, 738, 729, 474), (474, 729, 726, 472), (479, 740, 738, 473), (478, 472, 726, 725), (477, 739, 740, 479, 476), (477, 475, 478, 725, 739), (499, 744, 745, 500), (496, 741, 748, 503), (497, 742, 747, 502), (498, 743, 744, 499), (501, 746, 742, 497), (500, 745, 741, 496), (502, 747, 743, 498), (503, 748, 746, 501)])
me_cube.polygons.foreach_set('material_index', [0, 0, 0, 0, 0, 0, 0, 0, 0, 0, 0, 0, 0, 0, 0, 0, 0, 0, 0, 0, 0, 0, 0, 0, 0, 0, 0, 0, 0, 0, 0, 0, 0, 0, 0, 0, 0, 0, 1, 1, 1, 1, 1, 1, 1, 1, 0, 0, 1, 1, 1, 1, 1, 1, 1, 1, 1, 1, 1, 1, 1, 1, 1, 1, 1, 1, 1, 1, 1, 1, 0, 0, 1, 1, 1, 1, 1, 1, 1, 1, 1, 1, 1, 1, 1, 1, 0, 0, 0, 0, 0, 0, 0, 0, 0, 0, 0, 0, 0, 0, 0, 0, 0, 1, 1, 1, 1, 1, 1, 1, 1, 1, 1, 1, 1, 1, 1, 1, 1, 1, 1, 1, 1, 1, 1, 1, 1, 1, 1, 1, 1, 1, 1, 1, 1, 2, 2, 2, 2, 2, 2, 2, 2, 2, 2, 2, 2, 2, 2, 2, 2, 2, 2, 2, 2, 2, 2, 2, 2, 3, 3, 3, 3, 2, 2, 2, 2, 2, 2, 2, 2, 2, 2, 2, 2, 2, 2, 2, 2, 2, 2, 2, 2, 2, 2, 2, 2, 2, 2, 2, 2, 2, 2, 2, 2, 2, 2, 2, 2, 2, 2, 2, 2, 2, 2, 2, 2, 2, 2, 2, 2, 2, 2, 2, 2, 2, 2, 2, 2, 2, 2, 2, 2, 2, 2, 2, 2, 3, 3, 3, 3, 3, 3, 3, 3, 3, 3, 3, 3, 3, 3, 3, 3, 3, 3, 3, 3, 3, 3, 3, 3, 3, 3, 3, 3, 3, 3, 3, 3, 3, 3, 3, 3, 3, 3, 3, 3, 3, 3, 3, 3, 3, 3, 3, 3, 3, 3, 0, 0, 0, 0, 0, 0, 0, 0, 0, 0, 0, 0, 0, 0, 0, 0, 0, 0, 0, 0, 0, 0, 0, 0, 0, 0, 0, 0, 0, 0, 0, 0, 0, 0, 0, 0, 0, 0, 0, 0, 0, 0, 0, 0, 0, 0, 0, 0, 0, 0, 0, 0, 0, 0, 0, 0, 0, 0, 0, 0, 0, 0, 0, 0, 0, 0, 0, 0, 0, 0, 0, 0, 0, 0, 0, 0, 0, 0, 0, 0, 0, 0, 0, 0, 0, 0, 0, 0, 0, 0, 1, 1, 1, 1, 1, 1, 1, 1, 0, 0, 0, 0, 0, 0, 0, 0, 0, 0, 0, 0, 0, 0, 0, 0, 0, 0, 0, 0, 0, 0, 0, 0, 0, 0, 0, 0, 0, 0, 0, 0, 0, 0, 0, 0, 0, 0, 1, 1, 1, 1, 1, 1, 1, 1, 0, 0, 1, 1, 1, 1, 1, 1, 1, 1, 1, 1, 1, 1, 1, 1, 1, 1, 1, 1, 1, 1, 1, 1, 0, 0, 1, 1, 1, 1, 1, 1, 1, 1, 1, 1, 1, 1, 1, 1, 0, 0, 0, 0, 0, 0, 0, 0, 0, 0, 0, 0, 0, 0, 0, 0, 0, 1, 1, 1, 1, 1, 1, 1, 1, 1, 1, 1, 1, 1, 1, 1, 1, 1, 1, 1, 1, 1, 1, 1, 1, 1, 1, 1, 1, 1, 1, 1, 1, 2, 2, 2, 2, 2, 2, 2, 2, 2, 2, 2, 2, 2, 2, 2, 2, 2, 2, 2, 2, 2, 2, 2, 2, 3, 3, 3, 3, 2, 2, 2, 2, 2, 2, 2, 2, 2, 2, 2, 2, 2, 2, 2, 2, 2, 2, 2, 2, 2, 2, 2, 2, 2, 2, 2, 2, 2, 2, 2, 2, 2, 2, 2, 2, 2, 2, 2, 2, 2, 2, 2, 2, 2, 2, 2, 2, 2, 2, 2, 2, 2, 2, 2, 2, 2, 2, 2, 2, 2, 2, 2, 2, 3, 3, 3, 3, 3, 3, 3, 3, 3, 3, 3, 3, 3, 3, 3, 3, 3, 3, 3, 3, 3, 3, 3, 3, 3, 3, 3, 3, 3, 3, 3, 3, 3, 3, 3, 3, 3, 3, 3, 3, 3, 3, 3, 3, 3, 3, 3, 3, 3, 3, 0, 0, 0, 0, 0, 0, 0, 0, 0, 0, 0, 0, 0, 0, 0, 0, 0, 0, 0, 0, 0, 0, 0, 0, 0, 0, 0, 0, 0, 0, 0, 0, 0, 0, 0, 0, 0, 0, 0, 0, 0, 0, 0, 0, 0, 0, 0, 0, 0, 0, 0, 0, 0, 0, 0, 0, 0, 0, 0, 0, 0, 0, 0, 0, 0, 0, 0, 0, 0, 0, 0, 0, 0, 0, 0, 0, 0, 0, 0, 0, 0, 0, 0, 0, 0, 0, 0, 0, 0, 0, 1, 1, 1, 1, 1, 1, 1, 1])
me_cube.materials.append(mat_material)
me_cube.materials.append(mat_material_001)
me_cube.materials.append(mat_material_002)
me_cube.materials.append(mat_shoes)
me_cube.use_remesh_preserve_volume = False
me_cube.use_remesh_preserve_attributes = False
me_cube.use_mirror_vertex_groups = False
me_cube.update()
arm_armature_001 = bpy.data.armatures.new('Armature.001')  # bones are not reproduced

# ---- objects
ob_character = bpy.data.objects.new('character', me_cube)
ob_armature_001 = bpy.data.objects.new('Armature.001', arm_armature_001)

# ---- transforms, parenting, visibility, modifiers, constraints
ob_character.parent = ob_armature_001
ob_character.location = (0.004719, -0.00697, 5.829)
ob_character.scale = (0.4456, 0.4624, 0.4624)
ob_character.lock_rotations_4d = False
ob_character.empty_display_type = 'ARROWS'
ob_character.lineart.crease_threshold = 0.0
_vg = ob_character.vertex_groups.new(name='hips')
for _i, _w in zip([41, 44, 45, 46, 47, 48, 49, 50, 51, 52, 53, 54, 55, 56, 57, 58, 81, 82, 83, 84, 85, 86, 129, 130, 131, 132, 133, 134, 135, 136, 137, 139, 140, 141, 142, 143, 144, 145, 156, 157, 158, 159, 160, 161, 162, 175, 180, 181, 182, 414, 419, 420, 421, 422, 423, 424, 425, 426, 427, 428, 429, 430, 431, 432, 433, 434, 435, 436, 437, 438, 439, 464, 465, 466, 467, 468, 469, 512, 513, 514, 515, 516, 517, 518, 519, 520, 521, 524, 525, 526, 527, 528, 529, 530, 531, 532, 533, 534, 535, 546, 547, 548, 549, 550, 551, 552, 553, 554, 567, 572, 573, 574], [0.002571, 0.3424, 0.3275, 0.2985, 0.8002, 0.7682, 0.1083, 0.1067, 0.1207, 0.1221, 0.1213, 0.7867, 0.7702, 0.5083, 0.5356, 0.5305, 0.58, 0.5632, 0.1134, 0.1217, 0.6776, 0.634, 0.1533, 0.1423, 0.1225, 0.7302, 0.6316, 0.2795, 0.2985, 0.02145, 0.0004546, 0.2052, 0.2351, 0.08204, 0.104, 0.6987, 0.3506, 0.297, 0.05573, 0.06483, 0.5053, 0.2026, 0.08177, 0.1643, 0.6002, 0.001254, 0.01806, 0.03618, 0.004085, 0.0003677, 0.3439, 0.3286, 0.2993, 0.8012, 0.7715, 0.8077, 0.7967, 0.1049, 0.1, 0.1004, 0.1144, 0.1161, 0.115, 0.09134, 0.788, 0.7736, 0.512, 0.7942, 0.7817, 0.5397, 0.534, 0.5842, 0.5681, 0.1065, 0.1149, 0.6821, 0.6389, 0.152, 0.1409, 0.1206, 0.7308, 0.634, 0.7414, 0.6817, 0.2808, 0.3003, 0.01988, 0.2095, 0.238, 0.5322, 0.4653, 0.08372, 0.1051, 0.7905, 0.7161, 0.5165, 0.3565, 0.6405, 0.3053, 0.05376, 0.0631, 0.5076, 0.2039, 0.08044, 0.5996, 0.165, 0.6017, 0.6794, 0.003264, 0.02165, 0.04151, 0.007588]): _vg.add([_i], _w, 'REPLACE')
_vg = ob_character.vertex_groups.new(name='spine.01')
for _i, _w in zip([39, 40, 41, 42, 43, 44, 45, 46, 47, 48, 49, 50, 51, 52, 53, 54, 55, 56, 57, 58, 60, 79, 80, 81, 82, 83, 84, 85, 86, 88, 122, 123, 126, 131, 411, 412, 413, 414, 415, 416, 417, 418, 419, 420, 421, 422, 423, 424, 425, 426, 427, 428, 429, 430, 431, 432, 433, 434, 435, 436, 437, 438, 439, 442, 445, 462, 463, 464, 465, 466, 467, 468, 469, 471, 505, 506, 509, 514], [0.1284, 0.05149, 0.1318, 0.07254, 0.2627, 0.07766, 0.07414, 0.07993, 0.03964, 0.05161, 0.7806, 0.7852, 0.6177, 0.5928, 0.6122, 0.1243, 0.1254, 0.1762, 0.17, 0.1866, 0.09643, 0.05567, 0.136, 0.05699, 0.06837, 0.6893, 0.678, 0.1534, 0.1577, 0.02542, 0.03857, 0.003142, 0.08249, 0.002914, 0.02236, 0.1296, 0.05352, 0.1373, 0.07168, 0.247, 0.08314, 0.5449, 0.0783, 0.07488, 0.08082, 0.03951, 0.05113, 0.03757, 0.0469, 0.789, 0.7884, 0.7984, 0.6386, 0.6139, 0.6338, 0.834, 0.1245, 0.125, 0.1794, 0.1257, 0.1349, 0.1726, 0.19, 0.09235, 0.1619, 0.05671, 0.1326, 0.0569, 0.06824, 0.7102, 0.697, 0.1542, 0.1589, 0.02387, 0.04102, 0.006439, 0.08694, 0.002529]): _vg.add([_i], _w, 'REPLACE')
_vg = ob_character.vertex_groups.new(name='spine.02')
for _i, _w in zip([2, 5, 6, 23, 24, 25, 26, 27, 28, 29, 30, 31, 32, 33, 34, 35, 37, 38, 39, 40, 42, 43, 49, 50, 59, 60, 61, 62, 63, 72, 73, 74, 75, 76, 77, 78, 79, 80, 83, 84, 87, 88, 359, 362, 363, 380, 381, 390, 391, 392, 393, 394, 395, 396, 397, 398, 399, 400, 401, 402, 403, 404, 405, 406, 408, 409, 410, 411, 412, 413, 415, 416, 417, 418, 426, 427, 428, 432, 440, 441, 442, 443, 444, 445, 446, 455, 456, 457, 458, 459, 460, 461, 462, 463, 466, 467, 470, 471], [0.06197, 0.0809, 0.07561, 0.1365, 0.3362, 0.06331, 0.07239, 0.1221, 0.367, 0.2084, 0.1759, 0.01484, 0.02755, 0.02405, 0.01294, 0.02213, 0.4297, 0.1269, 0.06244, 0.04692, 0.6096, 0.3832, 0.03489, 0.03263, 0.5959, 0.2039, 0.0112, 0.02725, 0.06982, 0.1108, 0.08258, 0.3675, 0.02032, 0.1953, 0.1278, 0.07262, 0.1928, 0.1416, 0.03213, 0.00962, 0.1879, 0.07145, 0.0657, 0.08235, 0.07751, 0.1382, 0.07692, 0.1364, 0.343, 0.0614, 0.07145, 0.1202, 0.3735, 0.1517, 0.3783, 0.2105, 0.1785, 0.01223, 0.02571, 0.05283, 0.022, 0.2215, 0.01375, 0.02277, 0.432, 0.1293, 0.5657, 0.1704, 0.06829, 0.04919, 0.6196, 0.4247, 0.6945, 0.2436, 0.03262, 0.05088, 0.0344, 0.01328, 0.603, 0.6951, 0.2144, 0.01356, 0.0288, 0.4152, 0.07261, 0.1126, 0.08053, 0.3748, 0.01788, 0.198, 0.1285, 0.07403, 0.1962, 0.1556, 0.02836, 0.01033, 0.1905, 0.07451]): _vg.add([_i], _w, 'REPLACE')
_vg = ob_character.vertex_groups.new(name='neck')
for _i, _w in zip([2, 5, 6, 8, 9, 10, 11, 13, 14, 15, 16, 17, 18, 20, 23, 24, 25, 26, 27, 28, 29, 30, 31, 32, 33, 34, 35, 36, 37, 38, 42, 59, 63, 66, 67, 68, 69, 72, 73, 74, 75, 76, 77, 78, 87, 359, 362, 363, 365, 366, 367, 368, 370, 371, 372, 373, 374, 375, 377, 380, 381, 384, 385, 387, 390, 391, 392, 393, 394, 395, 396, 397, 398, 399, 400, 401, 402, 403, 404, 405, 406, 407, 408, 409, 410, 411, 415, 417, 440, 441, 446, 449, 450, 452, 455, 456, 457, 458, 459, 460, 461, 470], [0.2041, 0.2295, 0.1978, 0.05972, 0.2418, 0.007981, 0.08663, 0.04398, 0.2416, 0.007062, 0.105, 0.05134, 0.2163, 0.07697, 0.3151, 0.2377, 0.669, 0.5728, 0.708, 0.1826, 0.3501, 0.356, 0.5824, 0.6102, 0.5221, 0.04217, 0.08027, 0.06421, 0.398, 0.03181, 0.01197, 0.1338, 0.2011, 0.05954, 0.2346, 0.002007, 0.0828, 0.2702, 0.7032, 0.2042, 0.6038, 0.3473, 0.2249, 0.03763, 0.08116, 0.1584, 0.2145, 0.1766, 0.05822, 0.2397, 0.0006024, 0.07181, 0.04011, 0.2383, 0.00336, 0.09962, 0.05043, 0.2148, 0.06696, 0.3065, 0.1729, 0.0474, 0.2075, 0.06486, 0.2544, 0.235, 0.6806, 0.5837, 0.7168, 0.1801, 0.7243, 0.1523, 0.3478, 0.352, 0.5904, 0.6156, 0.6764, 0.5291, 0.3299, 0.04276, 0.08184, 0.06545, 0.4014, 0.03074, 0.3261, 0.02928, 0.01045, 0.001473, 0.133, 0.1182, 0.1684, 0.05829, 0.2327, 0.06927, 0.2572, 0.7141, 0.2012, 0.6111, 0.3432, 0.2282, 0.03673, 0.08188]): _vg.add([_i], _w, 'REPLACE')
_vg = ob_character.vertex_groups.new(name='head')
for _i, _w in zip([0, 1, 2, 3, 4, 5, 6, 7, 8, 9, 10, 11, 12, 13, 14, 15, 16, 17, 18, 19, 20, 21, 22, 23, 24, 25, 26, 27, 28, 29, 30, 31, 32, 33, 37, 38, 63, 64, 65, 66, 67, 68, 69, 70, 71, 72, 73, 74, 75, 76, 77, 78, 357, 358, 359, 360, 361, 362, 363, 364, 365, 366, 367, 368, 369, 370, 371, 372, 373, 374, 375, 376, 377, 378, 379, 380, 381, 382, 383, 384, 385, 386, 387, 388, 389, 390, 391, 392, 393, 394, 395, 396, 397, 398, 399, 400, 401, 402, 403, 404, 409, 410, 411, 446, 447, 448, 449, 450, 451, 452, 453, 454, 455, 456, 457, 458, 459, 460, 461], [0.9799, 0.9854, 0.6793, 0.9888, 0.9904, 0.6161, 0.661, 0.9904, 0.9312, 0.7218, 0.9584, 0.8725, 0.9864, 0.9429, 0.7124, 0.9628, 0.8568, 0.9422, 0.7585, 0.9646, 0.8782, 0.9956, 0.994, 0.4309, 0.1585, 0.1255, 0.1471, 0.1029, 0.1296, 0.2617, 0.3161, 0.3258, 0.3257, 0.3527, 0.0006129, 0.007248, 0.6684, 0.9832, 0.9883, 0.9323, 0.7349, 0.9617, 0.8736, 0.9934, 0.9919, 0.5238, 0.1143, 0.143, 0.3207, 0.2946, 0.01145, 0.004177, 0.9807, 0.9867, 0.7193, 0.9894, 0.9911, 0.6308, 0.6797, 0.9911, 0.9332, 0.7261, 0.9621, 0.8861, 0.9868, 0.9454, 0.7184, 0.965, 0.8632, 0.9434, 0.7612, 0.9671, 0.8873, 0.996, 0.9943, 0.4391, 0.6835, 0.9922, 0.9887, 0.9456, 0.7699, 0.9683, 0.8905, 0.999, 0.9962, 0.49, 0.1588, 0.1211, 0.1433, 0.09948, 0.1293, 0.08921, 0.112, 0.2638, 0.3205, 0.3221, 0.3226, 0.2525, 0.3506, 0.2513, 0.006955, 0.01033, 0.007521, 0.697, 0.9838, 0.9892, 0.934, 0.7385, 0.9649, 0.8859, 0.9939, 0.9924, 0.5363, 0.11, 0.1429, 0.317, 0.2986, 0.009212, 0.003945]): _vg.add([_i], _w, 'REPLACE')
_vg = ob_character.vertex_groups.new(name='shoulder.L')
for _i, _w in zip([2, 5, 6, 14, 23, 24, 25, 26, 27, 28, 29, 30, 31, 33, 34, 35, 36, 37, 38, 39, 40, 41, 42, 43, 49, 50, 51, 52, 53, 58, 59, 60, 61, 62, 63, 72, 73, 74, 75, 76, 77, 78, 79, 80, 83, 84, 87, 88, 106, 107, 108, 109, 110, 111, 112, 121, 122, 123, 124, 125, 126, 127, 128, 380, 381, 390, 391, 395, 397, 398, 404, 409, 410, 411, 415, 416, 417, 418, 440, 441, 442, 445, 457, 459, 461, 471], [0.02944, 0.06014, 0.03615, 0.006144, 0.08668, 0.2321, 0.1244, 0.1794, 0.05547, 0.2606, 0.1298, 0.1275, 0.05131, 0.07532, 0.8275, 0.7453, 0.7573, 0.1179, 0.7047, 0.4974, 0.5817, 0.334, 0.2014, 0.2493, 0.002124, 0.004478, 0.09697, 0.0904, 0.1063, 0.003289, 0.1887, 0.5878, 0.7894, 0.801, 0.03461, 0.07536, 0.08911, 0.24, 0.01868, 0.1287, 0.5598, 0.7969, 0.6132, 0.5529, 0.0794, 0.08051, 0.6473, 0.7742, 0.01148, 0.02164, 0.04281, 0.03114, 0.004989, 0.01651, 8.343e-05, 0.5567, 0.363, 0.343, 0.7275, 0.813, 0.2403, 0.7657, 0.5842, 0.01817, 0.01982, 0.0644, 0.008471, 0.07206, 0.2162, 0.05896, 0.1107, 0.1392, 0.01885, 0.5151, 0.02381, 0.03141, 0.08057, 0.09273, 0.008801, 0.07152, 0.08292, 0.2215, 0.04426, 0.02214, 0.005222, 0.005472]): _vg.add([_i], _w, 'REPLACE')
_vg = ob_character.vertex_groups.new(name='arm_upper.L')
for _i, _w in zip([34, 35, 36, 39, 40, 41, 42, 43, 51, 52, 53, 56, 60, 61, 62, 77, 78, 79, 80, 83, 84, 87, 88, 97, 98, 99, 100, 101, 102, 103, 104, 105, 106, 107, 108, 109, 110, 111, 112, 121, 122, 123, 124, 125, 126, 127, 128], [0.06996, 0.1173, 0.1354, 0.2636, 0.292, 0.4584, 0.006212, 0.02579, 0.0854, 0.1192, 0.08835, 0.0003177, 0.006057, 0.1325, 0.1199, 0.03961, 0.01853, 0.08808, 0.1203, 0.02515, 0.03628, 0.03564, 0.06999, 0.4536, 0.1728, 0.06017, 0.05123, 0.4615, 0.1281, 0.07084, 0.4888, 0.954, 0.886, 0.9136, 0.8916, 0.9148, 0.8783, 0.9446, 0.9569, 0.4278, 0.5367, 0.5919, 0.2252, 0.1522, 0.6166, 0.2009, 0.3922]): _vg.add([_i], _w, 'REPLACE')
_vg = ob_character.vertex_groups.new(name='arm_lower.L')
for _i, _w in zip([89, 90, 91, 92, 93, 94, 95, 96, 97, 98, 99, 100, 101, 102, 103, 104, 106, 107, 108, 109, 110, 113, 114, 115, 116, 117, 118, 119, 120, 331, 333, 334, 335, 340, 341, 344, 345, 346, 348, 349, 350, 351, 352, 353, 354, 355, 356], [0.1053, 0.1067, 0.08362, 0.1604, 0.1693, 0.09045, 0.1593, 0.1367, 0.5457, 0.8252, 0.9373, 0.947, 0.5378, 0.8704, 0.9272, 0.5108, 0.06897, 0.02633, 0.0542, 0.03247, 0.07774, 0.9939, 0.9965, 0.9933, 0.9886, 0.9905, 0.995, 0.9959, 0.9965, 0.0001868, 0.05977, 0.02664, 0.0005597, 0.0003471, 0.0003728, 0.001721, 0.004216, 0.04544, 0.05253, 0.9548, 0.9141, 0.9421, 0.9584, 0.9598, 0.9137, 0.94, 0.9247]): _vg.add([_i], _w, 'REPLACE')
_vg = ob_character.vertex_groups.new(name='hand.L')
for _i, _w in zip([89, 90, 91, 92, 93, 94, 95, 96, 263, 264, 265, 266, 267, 268, 269, 270, 271, 272, 273, 274, 275, 276, 277, 278, 279, 280, 281, 282, 283, 284, 285, 286, 287, 288, 289, 290, 291, 292, 293, 294, 295, 296, 297, 298, 299, 300, 301, 302, 303, 304, 305, 306, 307, 308, 309, 310, 311, 312, 313, 314, 315, 316, 317, 318, 319, 320, 321, 322, 323, 324, 325, 326, 327, 328, 329, 330, 331, 332, 333, 334, 335, 336, 337, 338, 339, 340, 341, 342, 343, 344, 345, 346, 347, 348, 349, 350, 351, 352, 353, 354, 355, 356], [0.8947, 0.8933, 0.9164, 0.8396, 0.8307, 0.9095, 0.8407, 0.8633, 0.9966, 0.9966, 0.9938, 0.9948, 0.9966, 0.9966, 0.9984, 0.9986, 0.9965, 0.9963, 0.9961, 0.9965, 0.9969, 0.9966, 0.9967, 0.997, 0.9998, 0.9998, 0.9998, 0.9998, 0.9995, 0.9997, 0.9998, 0.9996, 0.9995, 0.9997, 0.9998, 0.9998, 0.9998, 0.9997, 0.9987, 0.9987, 0.9987, 0.9987, 0.9974, 0.9979, 0.9987, 0.9989, 0.9989, 0.9987, 0.9985, 0.9986, 0.9986, 0.9984, 0.9969, 0.9969, 0.9969, 0.9969, 0.996, 0.9962, 0.9969, 0.9971, 0.9971, 0.9969, 0.9968, 0.9969, 0.9969, 0.9967, 0.9848, 0.9914, 0.9975, 0.9905, 0.9863, 0.9831, 0.9899, 0.9943, 0.9909, 0.9873, 0.9749, 0.9752, 0.9402, 0.9617, 0.9747, 0.9752, 0.9806, 0.9757, 0.9769, 0.9748, 0.9748, 0.9808, 0.9762, 0.9741, 0.9729, 0.9523, 0.9788, 0.9475, 0.04022, 0.08588, 0.05787, 0.03296, 0.03023, 0.08627, 0.05996, 0.07531]): _vg.add([_i], _w, 'REPLACE')
_vg = ob_character.vertex_groups.new(name='shoulder.R')
for _i, _w in zip([28, 29, 38, 42, 43, 59, 60, 74, 359, 362, 363, 371, 380, 381, 390, 391, 392, 393, 394, 395, 397, 398, 399, 400, 403, 404, 405, 406, 407, 408, 409, 410, 411, 412, 413, 414, 415, 416, 417, 418, 429, 430, 431, 440, 441, 442, 443, 444, 445, 446, 455, 456, 457, 458, 459, 460, 461, 462, 463, 466, 467, 470, 471, 489, 490, 491, 492, 493, 494, 504, 505, 506, 507, 508, 509, 510, 511], [0.03382, 0.02795, 0.05859, 0.02361, 0.01339, 0.008416, 0.05136, 0.005889, 0.02341, 0.0553, 0.02444, 0.001904, 0.07481, 0.004904, 0.04468, 0.2165, 0.1192, 0.1719, 0.05206, 0.2272, 0.1197, 0.1083, 0.1172, 0.04627, 0.0707, 0.07473, 0.8242, 0.7438, 0.7557, 0.1138, 0.6236, 0.0166, 0.1982, 0.4946, 0.5835, 0.3369, 0.195, 0.2214, 0.07834, 0.07468, 0.09125, 0.08552, 0.1011, 0.1837, 0.06974, 0.5522, 0.7862, 0.7997, 0.1579, 0.02565, 0.0679, 0.08457, 0.217, 0.01402, 0.1139, 0.557, 0.7823, 0.6108, 0.5421, 0.07382, 0.07422, 0.6444, 0.7625, 0.01459, 0.02454, 0.0445, 0.03012, 0.009389, 0.01604, 0.5569, 0.3661, 0.3499, 0.7281, 0.813, 0.2455, 0.7651, 0.5853]): _vg.add([_i], _w, 'REPLACE')
_vg = ob_character.vertex_groups.new(name='arm_upper.R')
for _i, _w in zip([405, 406, 407, 412, 413, 414, 415, 416, 429, 430, 431, 442, 443, 444, 460, 461, 462, 463, 466, 467, 470, 471, 480, 481, 482, 483, 484, 485, 486, 487, 488, 489, 490, 491, 492, 493, 494, 495, 504, 505, 506, 507, 508, 509, 510, 511], [0.0693, 0.117, 0.135, 0.2584, 0.2872, 0.4494, 0.003634, 0.01852, 0.07957, 0.1125, 0.08255, 0.003246, 0.1303, 0.1196, 0.03912, 0.01722, 0.0866, 0.1169, 0.01768, 0.02852, 0.03507, 0.06838, 0.4567, 0.1711, 0.06263, 0.05658, 0.4631, 0.1344, 0.07169, 0.4904, 0.9568, 0.8813, 0.9101, 0.889, 0.9155, 0.8711, 0.9449, 0.9594, 0.4271, 0.5289, 0.5821, 0.2223, 0.1509, 0.6052, 0.2003, 0.3902]): _vg.add([_i], _w, 'REPLACE')
_vg = ob_character.vertex_groups.new(name='arm_lower.R')
for _i, _w in zip([472, 473, 474, 475, 476, 477, 478, 479, 480, 481, 482, 483, 484, 485, 486, 487, 489, 490, 491, 492, 493, 496, 497, 498, 499, 500, 501, 502, 503, 723, 724, 725, 726, 727, 728, 730, 731, 732, 733, 735, 736, 737, 738, 739, 740, 741, 742, 743, 744, 745, 746, 747, 748], [0.102, 0.102, 0.06856, 0.1596, 0.1821, 0.1048, 0.1764, 0.1376, 0.5427, 0.8269, 0.9346, 0.9413, 0.5362, 0.8638, 0.9262, 0.5093, 0.07102, 0.02859, 0.05527, 0.03181, 0.08127, 0.9945, 0.9958, 0.9934, 0.9895, 0.9915, 0.9944, 0.9955, 0.9963, 0.004307, 0.003731, 0.06748, 0.03225, 0.004652, 0.003561, 0.002697, 0.0002086, 0.005072, 0.004576, 0.001455, 0.005792, 0.008167, 0.0435, 0.006845, 0.05105, 0.957, 0.9039, 0.9387, 0.9608, 0.9668, 0.9063, 0.9345, 0.9206]): _vg.add([_i], _w, 'REPLACE')
_vg = ob_character.vertex_groups.new(name='hand.R')
for _i, _w in zip([472, 473, 474, 475, 476, 477, 478, 479, 655, 656, 657, 658, 659, 660, 661, 662, 663, 664, 665, 666, 667, 668, 669, 670, 671, 672, 673, 674, 675, 676, 677, 678, 679, 680, 681, 682, 683, 684, 685, 686, 687, 688, 689, 690, 691, 692, 693, 694, 695, 696, 697, 698, 699, 700, 701, 702, 703, 704, 705, 706, 707, 708, 709, 710, 711, 712, 713, 714, 715, 716, 717, 718, 719, 720, 721, 722, 723, 724, 725, 726, 727, 728, 729, 730, 731, 732, 733, 734, 735, 736, 737, 738, 739, 740, 741, 742, 743, 744, 745, 746, 747, 748], [0.898, 0.898, 0.9314, 0.8404, 0.8179, 0.8952, 0.8236, 0.8624, 0.9961, 0.9962, 0.9931, 0.9944, 0.9962, 0.9962, 0.9979, 0.9986, 0.9961, 0.9958, 0.9956, 0.9961, 0.9966, 0.9962, 0.9962, 0.9965, 0.9998, 0.9998, 0.9998, 0.9998, 0.9992, 0.9997, 0.9997, 0.9996, 0.9994, 0.9997, 0.9998, 0.9998, 0.9997, 0.9996, 0.9985, 0.9986, 0.9985, 0.9985, 0.9972, 0.9979, 0.9986, 0.9988, 0.9987, 0.9986, 0.9984, 0.9985, 0.9985, 0.9982, 0.9968, 0.9968, 0.9968, 0.9968, 0.9959, 0.9961, 0.9968, 0.997, 0.9969, 0.9968, 0.9967, 0.9968, 0.9968, 0.9966, 0.9836, 0.9912, 0.9984, 0.9907, 0.9865, 0.9812, 0.9873, 0.9919, 0.9891, 0.9874, 0.9728, 0.9731, 0.9325, 0.9589, 0.9727, 0.9732, 0.9864, 0.9737, 0.9749, 0.9725, 0.9727, 0.9792, 0.9743, 0.9721, 0.9709, 0.9532, 0.9716, 0.9489, 0.0359, 0.09608, 0.06121, 0.02823, 0.01626, 0.09365, 0.06546, 0.07935]): _vg.add([_i], _w, 'REPLACE')
_vg = ob_character.vertex_groups.new(name='leg_Upper.L')
for _i, _w in zip([44, 45, 46, 47, 48, 51, 52, 53, 54, 55, 56, 57, 58, 81, 82, 83, 84, 85, 86, 129, 130, 131, 132, 133, 134, 135, 136, 137, 138, 139, 140, 141, 142, 143, 144, 145, 156, 157, 158, 159, 160, 161, 162, 163, 164, 165, 166, 167, 168, 169, 170, 171, 172, 173, 174, 175, 176, 177, 178, 179, 180, 181, 182, 193, 194, 195, 196, 197, 198, 199, 200, 201, 202, 203, 204, 205, 206, 207, 208, 209, 210, 211, 212, 422, 423, 424, 425, 436, 437, 515, 516, 517, 518, 524, 525, 526, 527, 529, 530, 531, 532, 533, 534, 535, 548, 549, 551, 553, 554], [0.5535, 0.5699, 0.593, 0.09849, 0.1418, 0.05101, 0.05108, 0.03589, 0.04487, 0.07365, 0.2538, 0.241, 0.2191, 0.3331, 0.3418, 0.00341, 0.02719, 0.1253, 0.1675, 0.8095, 0.8205, 0.8398, 0.1652, 0.2805, 0.6754, 0.6537, 0.9547, 0.968, 0.9729, 0.7375, 0.6825, 0.896, 0.8656, 0.2299, 0.5273, 0.638, 0.9287, 0.9195, 0.3899, 0.7575, 0.8996, 0.8056, 0.2944, 0.2535, 0.6577, 0.4984, 0.3336, 0.2767, 0.2199, 0.2474, 0.2343, 0.2501, 0.2668, 0.9935, 0.9782, 0.9561, 0.9606, 0.9741, 0.991, 0.9916, 0.9472, 0.94, 0.9555, 0.8844, 0.9501, 0.9042, 0.8571, 0.8462, 0.8283, 0.9422, 0.8507, 0.8537, 0.8343, 0.09487, 0.07747, 0.05574, 0.0777, 0.04042, 0.03871, 0.07913, 0.04152, 0.05579, 0.06847, 0.0475, 0.01353, 0.07075, 0.07519, 0.01892, 0.01381, 0.08492, 0.06564, 0.1199, 0.1492, 0.05579, 0.07894, 0.2332, 0.2652, 0.002522, 0.1068, 0.0686, 0.2436, 0.1221, 0.1806, 0.06455, 0.09453, 0.008001, 0.1945, 0.09727, 0.1561]): _vg.add([_i], _w, 'REPLACE')
_vg = ob_character.vertex_groups.new(name='leg_Lower.L')
for _i, _w in zip([146, 147, 148, 149, 150, 151, 152, 153, 154, 155, 163, 164, 165, 166, 167, 168, 169, 170, 171, 172, 183, 184, 185, 186, 187, 188, 189, 190, 191, 192, 193, 194, 195, 196, 197, 198, 199, 200, 201, 202, 203, 204, 205, 206, 207, 208, 209, 210, 211, 212, 213, 214, 215, 216, 218, 220, 221, 222, 223, 224, 225, 226, 227, 228, 244, 249, 250, 251, 252, 253, 254], [0.691, 0.8368, 0.5912, 0.8391, 0.02586, 0.1595, 0.0617, 0.8429, 0.2181, 0.7203, 0.7459, 0.3422, 0.5015, 0.6661, 0.7226, 0.7791, 0.7516, 0.7646, 0.7488, 0.7322, 0.984, 0.9907, 0.9917, 0.9857, 0.9874, 0.9864, 0.9988, 0.9846, 0.9836, 0.987, 0.1142, 0.04917, 0.09522, 0.1399, 0.1506, 0.1691, 0.05748, 0.1478, 0.1438, 0.1632, 0.9053, 0.9214, 0.9427, 0.9211, 0.9536, 0.9553, 0.9206, 0.9529, 0.9429, 0.9302, 0.1719, 0.4574, 0.4546, 0.4624, 0.05723, 0.3228, 0.07811, 0.1639, 0.07817, 0.1631, 0.2346, 0.1907, 0.1458, 0.08085, 0.01727, 0.2093, 0.2883, 0.1106, 0.2686, 0.1105, 0.3573]): _vg.add([_i], _w, 'REPLACE')
_vg = ob_character.vertex_groups.new(name='foot_L')
for _i, _w in zip([146, 147, 148, 149, 150, 151, 152, 153, 154, 155, 213, 214, 215, 216, 217, 218, 219, 220, 221, 222, 223, 224, 225, 226, 227, 228, 229, 231, 234, 235, 237, 242, 243, 244, 245, 246, 247, 248, 249, 250, 251, 252, 253, 254, 255, 256, 257, 261, 262], [0.3052, 0.1614, 0.408, 0.1594, 0.9541, 0.8289, 0.9273, 0.1542, 0.7718, 0.2749, 0.775, 0.5237, 0.5335, 0.5235, 0.8944, 0.8054, 0.8828, 0.6513, 0.7823, 0.7963, 0.7359, 0.7639, 0.7212, 0.7557, 0.7774, 0.7617, 0.1201, 0.03848, 0.03465, 0.06794, 0.01952, 0.1096, 0.1627, 0.2666, 0.2014, 0.05485, 0.2297, 0.09891, 0.7407, 0.6799, 0.7562, 0.6851, 0.7782, 0.6175, 0.02471, 0.08909, 0.001399, 0.1485, 0.2019]): _vg.add([_i], _w, 'REPLACE')
_vg = ob_character.vertex_groups.new(name='toe_L')
for _i, _w in zip([213, 217, 218, 219, 220, 221, 222, 223, 224, 225, 226, 227, 228, 229, 230, 231, 232, 233, 234, 235, 236, 237, 238, 239, 240, 241, 242, 243, 244, 245, 246, 247, 248, 249, 250, 251, 252, 253, 254, 255, 256, 257, 258, 259, 260, 261, 262], [0.05307, 0.09762, 0.1374, 0.0998, 0.001709, 0.1396, 0.02944, 0.1859, 0.07301, 0.03839, 0.05361, 0.0768, 0.1574, 0.8685, 1.003, 0.9588, 0.9997, 0.998, 0.9575, 0.926, 0.9946, 0.964, 0.9985, 0.9977, 0.9817, 0.9789, 0.8906, 0.8193, 0.6998, 0.7983, 0.9484, 0.754, 0.8926, 0.0499, 0.01365, 0.1332, 0.04269, 0.1112, 0.0004728, 0.9633, 0.9027, 0.9738, 0.998, 0.9993, 0.9985, 0.8404, 0.7737]): _vg.add([_i], _w, 'REPLACE')
_vg = ob_character.vertex_groups.new(name='leg_Upper.R')
for _i, _w in zip([47, 48, 132, 133, 139, 140, 142, 143, 144, 145, 158, 159, 162, 419, 420, 421, 422, 423, 424, 425, 429, 430, 431, 433, 434, 435, 436, 437, 438, 439, 464, 465, 467, 468, 469, 512, 513, 514, 515, 516, 517, 518, 519, 520, 521, 522, 523, 524, 525, 526, 527, 528, 529, 530, 531, 532, 533, 534, 535, 546, 547, 548, 549, 550, 551, 552, 553, 554, 555, 556, 557, 558, 559, 560, 561, 562, 563, 564, 565, 566, 567, 568, 569, 570, 571, 572, 573, 574, 585, 586, 587, 588, 589, 590, 591, 592, 593, 594, 595, 596, 597, 598, 599, 600, 601, 602, 603, 604], [0.04682, 0.01339, 0.08444, 0.0653, 0.05458, 0.07743, 0.001524, 0.06989, 0.1191, 0.06298, 0.09373, 0.007371, 0.09659, 0.553, 0.5697, 0.5931, 0.09738, 0.1393, 0.07007, 0.07422, 0.04572, 0.04613, 0.03024, 0.04274, 0.07148, 0.2508, 0.01745, 0.01263, 0.2378, 0.2162, 0.33, 0.3382, 0.0214, 0.1224, 0.1639, 0.8116, 0.8228, 0.8426, 0.1642, 0.278, 0.1191, 0.1479, 0.6744, 0.6523, 0.9557, 0.9692, 0.9744, 0.732, 0.6782, 0.2309, 0.2625, 0.8939, 0.8642, 0.1017, 0.2138, 0.2379, 0.5185, 0.1775, 0.6281, 0.9314, 0.9218, 0.3869, 0.7561, 0.9014, 0.1928, 0.805, 0.2923, 0.155, 0.471, 0.668, 0.5096, 0.3326, 0.2784, 0.2393, 0.3095, 0.2441, 0.2552, 0.2701, 0.994, 0.9776, 0.9555, 0.9588, 0.9748, 0.9915, 0.992, 0.945, 0.9366, 0.9529, 0.9077, 0.9562, 0.9071, 0.8575, 0.843, 0.8254, 0.9468, 0.8499, 0.8651, 0.8322, 0.09273, 0.07839, 0.07435, 0.07969, 0.0702, 0.03717, 0.07782, 0.05371, 0.06082, 0.07139]): _vg.add([_i], _w, 'REPLACE')
_vg = ob_character.vertex_groups.new(name='leg_Lower.R')
for _i, _w in zip([536, 537, 538, 539, 540, 541, 542, 543, 544, 545, 555, 556, 557, 558, 559, 560, 561, 562, 563, 564, 575, 576, 577, 578, 579, 580, 581, 582, 583, 584, 585, 586, 587, 588, 589, 590, 591, 592, 593, 594, 595, 596, 597, 598, 599, 600, 601, 602, 603, 604, 605, 606, 607, 608, 610, 612, 613, 614, 615, 616, 617, 618, 619, 620, 636, 641, 642, 643, 644, 645, 646], [0.707, 0.8498, 0.5919, 0.8297, 0.02311, 0.1482, 0.06719, 0.8305, 0.2265, 0.7073, 0.5286, 0.3319, 0.4903, 0.6671, 0.7208, 0.7596, 0.6895, 0.7547, 0.7436, 0.7288, 0.9828, 0.9912, 0.9923, 0.9842, 0.9859, 0.9853, 0.9997, 0.9844, 0.9819, 0.9863, 0.09094, 0.03688, 0.09232, 0.1393, 0.1534, 0.1718, 0.05293, 0.1485, 0.1322, 0.1651, 0.9075, 0.9204, 0.924, 0.9191, 0.9286, 0.9561, 0.9219, 0.9448, 0.9377, 0.9271, 0.1675, 0.4598, 0.4548, 0.4612, 0.05032, 0.3249, 0.08411, 0.1686, 0.07503, 0.1606, 0.2345, 0.1922, 0.1485, 0.08437, 0.01199, 0.2122, 0.2893, 0.1066, 0.2673, 0.1147, 0.3574]): _vg.add([_i], _w, 'REPLACE')
_vg = ob_character.vertex_groups.new(name='foot_R')
for _i, _w in zip([536, 537, 538, 539, 540, 541, 542, 543, 544, 545, 605, 606, 607, 608, 609, 610, 611, 612, 613, 614, 615, 616, 617, 618, 619, 620, 621, 623, 626, 627, 629, 633, 634, 635, 636, 637, 638, 639, 640, 641, 642, 643, 644, 645, 646, 647, 648, 649, 653, 654], [0.29, 0.1487, 0.4072, 0.1685, 0.9558, 0.8417, 0.92, 0.1661, 0.7619, 0.287, 0.7837, 0.5226, 0.5331, 0.5239, 0.9026, 0.818, 0.8648, 0.6473, 0.7695, 0.7867, 0.7413, 0.768, 0.7212, 0.753, 0.7724, 0.7547, 0.1121, 0.02741, 0.04481, 0.06155, 0.01069, 0.003833, 0.1183, 0.153, 0.256, 0.1902, 0.04161, 0.2372, 0.1068, 0.7357, 0.6778, 0.763, 0.6879, 0.7703, 0.6173, 0.01492, 0.0818, 0.009464, 0.1573, 0.191]): _vg.add([_i], _w, 'REPLACE')
_vg = ob_character.vertex_groups.new(name='toe_R')
for _i, _w in zip([605, 609, 610, 611, 612, 613, 614, 615, 616, 617, 618, 619, 620, 621, 622, 623, 624, 625, 626, 627, 628, 629, 630, 631, 632, 633, 634, 635, 636, 637, 638, 639, 640, 641, 642, 643, 644, 645, 646, 647, 648, 649, 650, 651, 652, 653, 654], [0.04754, 0.09041, 0.1317, 0.1138, 0.005566, 0.1464, 0.03933, 0.1837, 0.0714, 0.03848, 0.05477, 0.07904, 0.1609, 0.8778, 1.004, 0.9646, 0.9992, 0.9965, 0.9521, 0.9332, 0.9957, 0.9688, 0.9983, 0.9965, 0.9786, 0.9734, 0.8813, 0.8307, 0.713, 0.8114, 0.9569, 0.7442, 0.8835, 0.05209, 0.01564, 0.1303, 0.0397, 0.115, 0.000557, 0.9685, 0.911, 0.9696, 0.9968, 0.9991, 0.9994, 0.8299, 0.7869]): _vg.add([_i], _w, 'REPLACE')
_m = ob_character.modifiers.new('Armature', 'ARMATURE')
_m.object = ob_armature_001
ob_armature_001.location = (0.0, 0.0, 0.0)
ob_armature_001.show_in_front = True
ob_armature_001.lineart.crease_threshold = 0.0

# ---- collection membership
col_collection_1.objects.link(ob_character)
col_collection_10.objects.link(ob_armature_001)

# ---- scene / render settings (as saved in the file)
scene.frame_start = 1; scene.frame_end = 250; scene.frame_set(1)
scene.render.engine = 'BLENDER_EEVEE_NEXT'
scene.render.resolution_percentage = 50
scene.render.dither_intensity = 0.0
scene.cycles.use_denoising = False
scene.cycles.samples = 128
scene.cycles.sampling_pattern = 'TABULATED_SOBOL'
scene.cycles.light_sampling_threshold = 0.0
scene.cycles.use_adaptive_sampling = False
scene.cycles.use_light_tree = False
scene.cycles.blur_glossy = 0.0
scene.cycles.sample_clamp_indirect = 0.0
scene.view_settings.view_transform = 'Standard'
bpy.context.view_layer.update()

# ---- added for rendering (the .blend has no active camera and no usable light): camera, sun
cam_auto = bpy.data.cameras.new('AutoCamera')
cam_auto.lens = 50.0
cam_auto.sensor_width = 36.0
cam_auto.clip_end = 1000.0
ob_auto_camera = bpy.data.objects.new('AutoCamera', cam_auto)
scene.collection.objects.link(ob_auto_camera)
ob_auto_camera.location = (6.80883, -8.25047, 8.69099)
ob_auto_camera.rotation_euler = (1.09748, -7.21219e-08, 0.694738)
scene.camera = ob_auto_camera
light_auto_sun = bpy.data.lights.new('AutoSun', 'SUN')
light_auto_sun.energy = 3.0
light_auto_sun.angle = 0.0523599
ob_auto_sun = bpy.data.objects.new('AutoSun', light_auto_sun)
scene.collection.objects.link(ob_auto_sun)
ob_auto_sun.rotation_euler = (0.872665, 0.174533, 0.523599)
bpy.context.view_layer.update()
